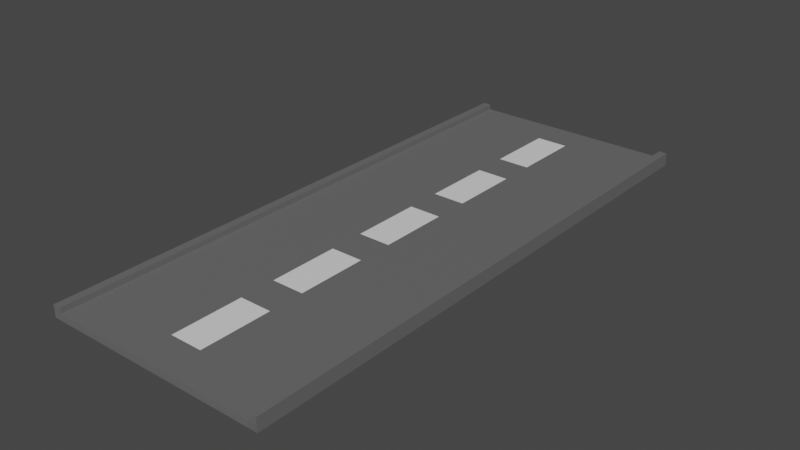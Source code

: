 # Source: Road.blend  (saved by Blender 3.6.11; exported with 4.5.12 LTS)
import bpy
from mathutils import Matrix  # noqa: F401  (used for matrix-valued properties, if any)

bpy.ops.wm.read_factory_settings(use_empty=True)
scene = bpy.context.scene
scene.name = 'Scene'

# ---- collections
col_collection = bpy.data.collections.new('Collection'); scene.collection.children.link(col_collection)

# ---- materials (node trees are filled in below, after node groups)
mat_brown = bpy.data.materials.new('Brown')
mat_brown.alpha_threshold = 0.0
mat_brown.use_transparent_shadow = False
mat_brown.roughness = 0.5
mat_brown.line_color = (0.0, 0.0, 0.0, 1.0)
mat_white = bpy.data.materials.new('White')
mat_white.use_transparent_shadow = False
mat_black = bpy.data.materials.new('Black')
mat_black.use_transparent_shadow = False
mat_gray = bpy.data.materials.new('Gray')
mat_gray.use_transparent_shadow = False

# ---- material node trees
mat_brown.use_nodes = True; mat_brown.node_tree.nodes.clear()
_N = mat_brown.node_tree.nodes; _L = mat_brown.node_tree.links
n0 = _N.new('ShaderNodeOutputMaterial'); n0.name = 'Material Output'; n0.location = (300, 300)
n1 = _N.new('ShaderNodeBsdfPrincipled'); n1.name = 'Principled BSDF'; n1.location = (10, 300)
n1.distribution = 'GGX'
n1.subsurface_method = 'RANDOM_WALK_SKIN'
n1.inputs[0].default_value = (0.2462, 0.08611, 0.03749, 1.0)
n1.inputs[3].default_value = 1.45
n1.inputs[27].default_value = (0.0, 0.0, 0.0, 1.0)
n1.inputs[28].default_value = 1.0
_L.new(n1.outputs[0], n0.inputs[0])
n0.is_active_output = True
mat_white.use_nodes = True; mat_white.node_tree.nodes.clear()
_N = mat_white.node_tree.nodes; _L = mat_white.node_tree.links
n0 = _N.new('ShaderNodeBsdfPrincipled'); n0.name = 'Principled BSDF'; n0.location = (10, 300)
n0.distribution = 'GGX'
n0.subsurface_method = 'RANDOM_WALK_SKIN'
n0.inputs[3].default_value = 1.45
n0.inputs[27].default_value = (0.0, 0.0, 0.0, 1.0)
n0.inputs[28].default_value = 1.0
n1 = _N.new('ShaderNodeOutputMaterial'); n1.name = 'Material Output'; n1.location = (300, 300)
_L.new(n0.outputs[0], n1.inputs[0])
n1.is_active_output = True
mat_black.use_nodes = True; mat_black.node_tree.nodes.clear()
_N = mat_black.node_tree.nodes; _L = mat_black.node_tree.links
n0 = _N.new('ShaderNodeBsdfPrincipled'); n0.name = 'Principled BSDF'; n0.location = (10, 300)
n0.distribution = 'GGX'
n0.subsurface_method = 'RANDOM_WALK_SKIN'
n0.inputs[0].default_value = (0.0, 0.0, 0.0, 1.0)
n0.inputs[3].default_value = 1.45
n0.inputs[27].default_value = (0.0, 0.0, 0.0, 1.0)
n0.inputs[28].default_value = 1.0
n1 = _N.new('ShaderNodeOutputMaterial'); n1.name = 'Material Output'; n1.location = (300, 300)
_L.new(n0.outputs[0], n1.inputs[0])
n1.is_active_output = True
mat_gray.use_nodes = True; mat_gray.node_tree.nodes.clear()
_N = mat_gray.node_tree.nodes; _L = mat_gray.node_tree.links
n0 = _N.new('ShaderNodeBsdfPrincipled'); n0.name = 'Principled BSDF'; n0.location = (10, 300)
n0.distribution = 'GGX'
n0.subsurface_method = 'RANDOM_WALK_SKIN'
n0.inputs[0].default_value = (0.1376, 0.1376, 0.1376, 1.0)
n0.inputs[3].default_value = 1.45
n0.inputs[27].default_value = (0.0, 0.0, 0.0, 1.0)
n0.inputs[28].default_value = 1.0
n1 = _N.new('ShaderNodeOutputMaterial'); n1.name = 'Material Output'; n1.location = (300, 300)
_L.new(n0.outputs[0], n1.inputs[0])
n1.is_active_output = True

# ---- world
world_world = bpy.data.worlds.new('World'); scene.world = world_world
world_world.use_nodes = True; world_world.node_tree.nodes.clear()
_N = world_world.node_tree.nodes; _L = world_world.node_tree.links
n0 = _N.new('ShaderNodeOutputWorld'); n0.name = 'World Output'; n0.location = (300, 300)
n1 = _N.new('ShaderNodeBackground'); n1.name = 'Background'; n1.location = (10, 300)
n1.inputs[0].default_value = (0.05088, 0.05088, 0.05088, 1.0)
_L.new(n1.outputs[0], n0.inputs[0])
n0.is_active_output = True
world_world.color = (0.05088, 0.05088, 0.05088)
world_world.use_sun_shadow = False
world_world.sun_shadow_jitter_overblur = 0.0

# ---- meshes
me_road = bpy.data.meshes.new('Road')
me_road.from_pydata([(0.5701, 5.0, 0.1238), (0.285, 5.0, 0.1238), (-0.5701, -5.0, 0.1238), (-0.285, -5.0, 0.1238), (-0.5701, 5.0, 0.1238), (-0.8551, 5.0, 0.1238), (0.5701, -5.0, 0.1238), (0.8551, -5.0, 0.1238), (-1.14, 5.0, 0.1238), (1.71, 5.0, 0.1238), (0.0, -5.0, 0.1238), (0.0, 5.0, 0.1238), (-1.425, 5.0, 0.1238), (0.0, 0.0, 0.1238), (1.425, 5.0, 0.1238), (-1.14, -5.0, 0.1238), (1.14, 5.0, 0.1238), (1.14, -5.0, 0.1238), (-1.71, -5.0, 0.1238), (1.14, -5.0, 0.1238), (-1.14, 5.0, 0.1238), (1.425, -5.0, 0.1238), (0.0, 2.5, 0.1238), (0.0, -2.5, 0.1238), (1.14, 0.0, 0.1238), (-1.14, 0.0, 0.1238), (-1.14, -2.5, 0.1238), (1.14, -2.5, 0.1238), (1.14, 2.5, 0.1238), (-1.14, 2.5, 0.1238), (-1.425, -5.0, 0.1238), (-1.71, -5.0, 0.1238), (1.71, 5.0, 0.1238), (1.14, 5.0, 0.1238), (0.5701, -5.0, 0.1238), (-0.5701, 5.0, 0.1238), (0.8551, 5.0, 0.1238), (0.0, 3.75, 0.1238), (0.0, -1.25, 0.1238), (1.71, 0.0, 0.1238), (-0.5701, 0.0, 0.1238), (-0.5701, -5.0, 0.1238), (0.5701, 5.0, 0.1238), (-1.14, -5.0, 0.1238), (1.71, -5.0, 0.1238), (-1.71, 5.0, 0.1238), (-0.8551, -5.0, 0.1238), (0.0, 1.25, 0.1238), (0.0, -3.75, 0.1238), (0.5701, 0.0, 0.1238), (-1.71, 0.0, 0.1238), (-1.14, -1.25, 0.1238), (-1.14, -3.75, 0.1238), (-0.5701, -2.5, 0.1238), (-1.71, -2.5, 0.1238), (1.14, -1.25, 0.1238), (1.14, -3.75, 0.1238), (1.71, -2.5, 0.1238), (0.5701, -2.5, 0.1238), (1.14, 3.75, 0.1238), (1.14, 1.25, 0.1238), (1.71, 2.5, 0.1238), (0.5701, 2.5, 0.1238), (-1.14, 3.75, 0.1238), (-1.14, 1.25, 0.1238), (-0.5701, 2.5, 0.1238), (-1.71, 2.5, 0.1238), (-1.71, 1.25, 0.1238), (-0.5701, 1.25, 0.1238), (-0.5701, 3.75, 0.1238), (0.5701, 1.25, 0.1238), (1.71, 1.25, 0.1238), (1.71, 3.75, 0.1238), (0.5701, -3.75, 0.1238), (1.71, -3.75, 0.1238), (1.71, -1.25, 0.1238), (-1.71, -3.75, 0.1238), (-0.5701, -3.75, 0.1238), (-0.5701, -1.25, 0.1238), (-1.71, -1.25, 0.1238), (0.5701, -1.25, 0.1238), (0.5701, 3.75, 0.1238), (-1.71, 3.75, 0.1238), (-1.995, -5.0, 0.1238), (1.995, 5.0, 0.1238), (0.285, -5.0, 0.1238), (-0.285, 5.0, 0.1238), (0.0, 4.375, 0.1238), (0.0, -0.625, 0.1238), (1.995, 0.0, 0.1238), (-0.285, 0.0, 0.1238), (-0.8551, -5.0, 0.1238), (0.8551, 5.0, 0.1238), (1.425, -5.0, 0.1238), (-1.425, 5.0, 0.1238), (0.0, 1.875, 0.1238), (0.0, -3.125, 0.1238), (0.8551, 0.0, 0.1238), (-1.425, 0.0, 0.1238), (-1.14, -0.625, 0.1238), (-1.14, -3.125, 0.1238), (-0.285, -2.5, 0.1238), (-1.425, -2.5, 0.1238), (1.14, -0.625, 0.1238), (1.14, -3.125, 0.1238), (1.995, -2.5, 0.1238), (0.8551, -2.5, 0.1238), (1.14, 4.375, 0.1238), (1.14, 1.875, 0.1238), (1.995, 2.5, 0.1238), (0.8551, 2.5, 0.1238), (-1.14, 4.375, 0.1238), (-1.14, 1.875, 0.1238), (-0.285, 2.5, 0.1238), (-1.425, 2.5, 0.1238), (-1.425, -5.0, 0.1238), (1.425, 5.0, 0.1238), (0.0, 5.0, 0.1238), (0.8551, -5.0, 0.1238), (-0.8551, 5.0, 0.1238), (-0.285, 5.0, 0.1238), (0.0, 3.125, 0.1238), (0.0, -1.875, 0.1238), (1.425, 0.0, 0.1238), (-0.8551, 0.0, 0.1238), (-0.285, -5.0, 0.1238), (0.285, 5.0, 0.1238), (0.0, -5.0, 0.1238), (1.995, -5.0, 0.1238), (-1.995, 5.0, 0.1238), (0.285, -5.0, 0.1238), (0.0, 0.625, 0.1238), (0.0, -4.375, 0.1238), (0.285, 0.0, 0.1238), (-1.995, 0.0, 0.1238), (-1.14, -1.875, 0.1238), (-1.14, -4.375, 0.1238), (-0.8551, -2.5, 0.1238), (-1.995, -2.5, 0.1238), (1.14, -1.875, 0.1238), (1.14, -4.375, 0.1238), (1.425, -2.5, 0.1238), (0.285, -2.5, 0.1238), (1.14, 3.125, 0.1238), (1.14, 0.625, 0.1238), (1.425, 2.5, 0.1238), (0.285, 2.5, 0.1238), (-1.14, 3.125, 0.1238), (-1.14, 0.625, 0.1238), (-0.8551, 2.5, 0.1238), (-1.995, 2.5, 0.1238), (-1.71, 1.875, 0.1238), (-1.71, 0.625, 0.1238), (-1.425, 1.25, 0.1238), (-1.995, 1.25, 0.1238), (-0.5701, 1.875, 0.1238), (-0.5701, 0.625, 0.1238), (-0.285, 1.25, 0.1238), (-0.8551, 1.25, 0.1238), (-0.5701, 4.375, 0.1238), (-0.5701, 3.125, 0.1238), (-0.285, 3.75, 0.1238), (-0.8551, 3.75, 0.1238), (0.5701, 1.875, 0.1238), (0.5701, 0.625, 0.1238), (0.8551, 1.25, 0.1238), (0.285, 1.25, 0.1238), (1.71, 1.875, 0.1238), (1.71, 0.625, 0.1238), (1.995, 1.25, 0.1238), (1.425, 1.25, 0.1238), (1.71, 4.375, 0.1238), (1.71, 3.125, 0.1238), (1.995, 3.75, 0.1238), (1.425, 3.75, 0.1238), (0.5701, -3.125, 0.1238), (0.5701, -4.375, 0.1238), (0.8551, -3.75, 0.1238), (0.285, -3.75, 0.1238), (1.71, -3.125, 0.1238), (1.71, -4.375, 0.1238), (1.995, -3.75, 0.1238), (1.425, -3.75, 0.1238), (1.71, -0.625, 0.1238), (1.71, -1.875, 0.1238), (1.995, -1.25, 0.1238), (1.425, -1.25, 0.1238), (-1.71, -3.125, 0.1238), (-1.71, -4.375, 0.1238), (-1.425, -3.75, 0.1238), (-1.995, -3.75, 0.1238), (-0.5701, -3.125, 0.1238), (-0.5701, -4.375, 0.1238), (-0.285, -3.75, 0.1238), (-0.8551, -3.75, 0.1238), (-0.5701, -0.625, 0.1238), (-0.5701, -1.875, 0.1238), (-0.285, -1.25, 0.1238), (-0.8551, -1.25, 0.1238), (-1.71, -0.625, 0.1238), (-1.71, -1.875, 0.1238), (-1.425, -1.25, 0.1238), (-1.995, -1.25, 0.1238), (0.5701, -0.625, 0.1238), (0.5701, -1.875, 0.1238), (0.8551, -1.25, 0.1238), (0.285, -1.25, 0.1238), (0.5701, 4.375, 0.1238), (0.5701, 3.125, 0.1238), (0.8551, 3.75, 0.1238), (0.285, 3.75, 0.1238), (-1.71, 4.375, 0.1238), (-1.71, 3.125, 0.1238), (-1.425, 3.75, 0.1238), (-1.995, 3.75, 0.1238), (-1.995, 3.125, 0.1238), (-1.425, 3.125, 0.1238), (-1.425, 4.375, 0.1238), (0.285, 3.125, 0.1238), (0.8551, 3.125, 0.1238), (0.8551, 4.375, 0.1238), (0.285, -1.875, 0.1238), (0.8551, -1.875, 0.1238), (0.8551, -0.625, 0.1238), (-1.995, -1.875, 0.1238), (-1.425, -1.875, 0.1238), (-1.425, -0.625, 0.1238), (-0.8551, -1.875, 0.1238), (-0.285, -1.875, 0.1238), (-0.285, -0.625, 0.1238), (-0.8551, -4.375, 0.1238), (-0.285, -4.375, 0.1238), (-0.285, -3.125, 0.1238), (-1.995, -4.375, 0.1238), (-1.425, -4.375, 0.1238), (-1.425, -3.125, 0.1238), (1.425, -1.875, 0.1238), (1.995, -1.875, 0.1238), (1.995, -0.625, 0.1238), (1.425, -4.375, 0.1238), (1.995, -4.375, 0.1238), (1.995, -3.125, 0.1238), (0.285, -4.375, 0.1238), (0.8551, -4.375, 0.1238), (0.8551, -3.125, 0.1238), (1.425, 3.125, 0.1238), (1.995, 3.125, 0.1238), (1.995, 4.375, 0.1238), (1.425, 0.625, 0.1238), (1.995, 0.625, 0.1238), (1.995, 1.875, 0.1238), (0.285, 0.625, 0.1238), (0.8551, 0.625, 0.1238), (0.8551, 1.875, 0.1238), (-0.8551, 3.125, 0.1238), (-0.285, 3.125, 0.1238), (-0.285, 4.375, 0.1238), (-0.8551, 0.625, 0.1238), (-0.285, 0.625, 0.1238), (-0.285, 1.875, 0.1238), (-1.995, 0.625, 0.1238), (-1.425, 0.625, 0.1238), (-1.425, 1.875, 0.1238), (-1.995, 1.875, 0.1238), (-0.8551, 1.875, 0.1238), (-0.8551, 4.375, 0.1238), (0.285, 1.875, 0.1238), (1.425, 1.875, 0.1238), (1.425, 4.375, 0.1238), (0.285, -3.125, 0.1238), (1.425, -3.125, 0.1238), (1.425, -0.625, 0.1238), (-1.995, -3.125, 0.1238), (-0.8551, -3.125, 0.1238), (-0.8551, -0.625, 0.1238), (-1.995, -0.625, 0.1238), (0.285, -0.625, 0.1238), (0.285, 4.375, 0.1238), (-1.995, 4.375, 0.1238), (1.995, -5.0, 0.1238), (1.71, -5.0, 0.1238), (-1.995, 5.0, 0.1238), (-1.71, 5.0, 0.1238), (-1.995, 0.0, 0.1238), (-1.995, -2.5, 0.1238), (-1.849, 4.375, 0.2213), (-1.849, 5.0, 0.2213), (-1.849, -0.625, 0.2213), (-1.849, -3.125, 0.2213), (-1.849, 1.875, 0.2213), (-1.849, 0.0, 0.2213), (-1.849, 0.625, 0.2213), (-1.849, 1.25, 0.2213), (-1.849, -4.375, 0.2213), (-1.849, -3.75, 0.2213), (-1.849, -2.5, 0.2213), (-1.849, -1.875, 0.2213), (-1.849, -1.25, 0.2213), (-1.849, 2.5, 0.2213), (-1.849, 3.125, 0.2213), (-1.849, 3.75, 0.2213), (-1.995, 5.0, 0.2213), (-1.995, 4.375, 0.2213), (-1.995, -0.625, 0.2213), (-1.995, -3.125, 0.2213), (-1.995, 1.875, 0.2213), (-1.995, 0.0, 0.2213), (-1.995, 1.25, 0.2213), (-1.995, 2.5, 0.1238), (-1.995, 0.625, 0.2213), (-1.995, -3.75, 0.2213), (-1.995, -4.375, 0.2213), (-1.995, -2.5, 0.2213), (-1.995, -1.25, 0.2213), (-1.995, 1.25, 0.1238), (-1.995, -1.875, 0.2213), (-1.995, 2.5, 0.2213), (-1.995, 3.75, 0.2213), (-1.995, 3.125, 0.2213), (-1.995, -5.0, 0.2213), (-1.849, -5.0, 0.2213), (1.995, -5.008, 0.244), (1.995, -5.008, 0.1302), (1.853, -5.008, 0.1302), (1.853, -5.008, 0.244), (1.853, -5.008, 0.244), (1.853, 1.867, 0.244), (1.995, 1.867, 0.244), (1.853, 0.6175, 0.244), (1.995, 0.6175, 0.244), (1.853, 4.367, 0.244), (1.995, 4.367, 0.244), (1.853, 3.117, 0.244), (1.995, 3.117, 0.244), (1.853, -3.133, 0.244), (1.995, -3.133, 0.244), (1.853, -4.383, 0.244), (1.995, -5.008, 0.244), (1.995, -4.383, 0.244), (1.853, -0.6325, 0.244), (1.995, -0.6325, 0.244), (1.853, -1.883, 0.244), (1.995, -1.883, 0.244), (1.995, -1.258, 0.244), (1.853, -1.258, 0.244), (1.995, -3.758, 0.244), (1.853, -3.758, 0.244), (1.995, 3.742, 0.244), (1.853, 3.742, 0.244), (1.995, 1.242, 0.244), (1.853, 1.242, 0.244), (1.995, 2.492, 0.244), (1.853, 2.492, 0.244), (1.995, -2.508, 0.244), (1.853, -2.508, 0.244), (-1.995, -3.75, 0.1238), (1.995, -0.00751, 0.244), (1.853, -0.00751, 0.244), (1.995, 4.992, 0.244), (1.853, 4.992, 0.244), (1.853, 1.875, 0.01007), (1.853, 0.625, 0.01007), (1.853, 4.375, 0.01007), (1.853, 3.125, 0.01007), (1.853, -3.125, 0.01007), (1.853, -4.375, 0.01007), (1.853, -0.625, 0.01007), (1.853, -1.875, 0.01007), (1.853, -1.25, 0.01007), (1.853, -3.75, 0.01007), (-1.995, -1.25, 0.1238), (1.853, 3.75, 0.01007), (1.853, 1.25, 0.01007), (1.853, 2.5, 0.01007), (1.853, -2.5, 0.01007), (1.853, 0.0, 0.01007), (1.853, -5.0, 0.01007), (1.853, 5.0, 0.01007), (1.853, 1.875, 0.1238), (1.853, 0.625, 0.1238), (1.853, 4.375, 0.1238), (1.853, 3.125, 0.1238), (1.853, -3.125, 0.1238), (1.853, -4.375, 0.1238), (1.853, -0.625, 0.1238), (-1.995, 3.75, 0.1238), (-1.995, -5.0, 0.1238), (1.995, 5.0, 0.1238), (1.995, 0.0, 0.1238), (1.995, -2.5, 0.1238), (1.995, 2.5, 0.1238), (1.995, 1.25, 0.1238), (1.995, 3.75, 0.1238), (1.995, -3.75, 0.1238), (1.995, -1.25, 0.1238), (-1.995, 3.125, 0.1238), (1.853, -1.875, 0.1238), (1.853, -1.25, 0.1238), (1.853, -3.75, 0.1238), (1.853, 3.75, 0.1238), (1.853, 1.25, 0.1238), (1.853, 2.5, 0.1238), (1.853, -2.5, 0.1238), (1.853, 0.0, 0.1238), (-1.995, -1.875, 0.1238), (1.853, 5.0, 0.1238), (1.853, -5.0, 0.1238), (1.853, -5.0, 0.1238), (1.853, 5.0, 0.1238), (-1.849, 4.375, 0.01007), (-1.849, -0.625, 0.01007), (-1.849, -3.125, 0.01007), (-1.849, 1.875, 0.01007), (-1.995, -4.375, 0.1238), (-1.849, 0.625, 0.01007), (-1.849, -4.375, 0.01007), (-1.849, -1.875, 0.01007), (1.995, -1.875, 0.1238), (1.995, -0.625, 0.1238), (-1.849, 3.125, 0.01007), (1.995, -4.375, 0.1238), (1.995, -3.125, 0.1238), (-1.849, 1.25, 0.01007), (-1.849, 5.0, 0.01007), (-1.849, 0.0, 0.01007), (-1.849, -2.5, 0.01007), (1.995, 3.125, 0.1238), (1.995, 4.375, 0.1238), (-1.849, 3.75, 0.01007), (1.995, 0.625, 0.1238), (1.995, 1.875, 0.1238), (-1.849, -3.75, 0.01007), (-1.849, -5.0, 0.01007), (-1.849, -1.25, 0.01007), (-1.849, 2.5, 0.01007), (-1.849, 4.375, 0.1238), (-1.849, -0.625, 0.1238), (-1.849, -3.125, 0.1238), (-1.849, 1.875, 0.1238), (-1.849, 0.625, 0.1238), (-1.995, 0.625, 0.1238), (-1.849, -4.375, 0.1238), (-1.849, -1.875, 0.1238), (-1.995, 1.875, 0.1238), (-1.849, 3.125, 0.1238), (-1.849, 5.0, 0.1238), (-1.849, -5.0, 0.1238), (-1.849, 3.75, 0.1238), (-1.849, -1.25, 0.1238), (-1.849, -3.75, 0.1238), (-1.849, 1.25, 0.1238), (-1.849, 2.5, 0.1238), (-1.995, -3.125, 0.1238), (-1.849, -2.5, 0.1238), (-1.849, 0.0, 0.1238), (-1.995, -0.625, 0.1238), (-1.849, 5.0, 0.1238), (-1.849, -5.0, 0.1238), (-1.995, 4.375, 0.1238), (-1.71, 1.875, 0.01007), (-1.71, 2.5, 0.01007), (1.14, 3.125, 0.01007), (1.14, 3.75, 0.01007), (1.14, -4.375, 0.01007), (1.14, -3.75, 0.01007), (-1.14, 3.125, 0.01007), (-1.14, 3.75, 0.01007), (0.285, 2.5, 0.01007), (0.5701, 2.5, 0.01007), (0.285, -2.5, 0.01007), (0.5701, -2.5, 0.01007), (-1.71, 3.125, 0.01007), (-1.71, 3.75, 0.01007), (0.5701, -5.0, 0.01007), (0.285, -5.0, 0.01007), (-1.995, 2.5, 0.01007), (0.285, 0.0, 0.01007), (0.5701, 0.0, 0.01007), (-1.71, 4.375, 0.01007), (-1.71, 5.0, 0.01007), (-0.8551, -2.5, 0.01007), (-0.5701, -2.5, 0.01007), (-0.8551, 2.5, 0.01007), (-0.5701, 2.5, 0.01007), (1.71, 5.0, 0.01007), (1.995, 5.0, 0.01007), (0.0, -4.375, 0.01007), (0.0, -3.75, 0.01007), (0.5701, 4.375, 0.01007), (0.5701, 5.0, 0.01007), (-1.14, -4.375, 0.01007), (-1.14, -3.75, 0.01007), (1.995, -5.0, 0.01007), (1.71, -5.0, 0.01007), (0.5701, -1.875, 0.01007), (0.5701, -1.25, 0.01007), (0.285, -1.25, 0.01007), (-1.995, -1.25, 0.01007), (-1.71, -1.25, 0.01007), (-0.5701, -1.875, 0.01007), (-0.5701, -1.25, 0.01007), (-1.71, -0.625, 0.01007), (-1.71, 0.0, 0.01007), (-1.425, -1.25, 0.01007), (-1.14, -1.25, 0.01007), (0.5701, -0.625, 0.01007), (-1.71, -5.0, 0.01007), (-1.995, -5.0, 0.01007), (0.285, 3.75, 0.01007), (0.5701, 3.75, 0.01007), (0.8551, -1.25, 0.01007), (1.14, -1.25, 0.01007), (-0.5701, -4.375, 0.01007), (-0.5701, -3.75, 0.01007), (-1.425, -3.75, 0.01007), (-0.5701, -3.125, 0.01007), (-1.995, -3.75, 0.01007), (-1.71, -3.75, 0.01007), (-0.8551, -3.75, 0.01007), (-1.995, 3.75, 0.01007), (0.8551, 3.75, 0.01007), (-0.8551, -1.25, 0.01007), (0.285, 5.0, 0.01007), (1.425, 0.0, 0.01007), (1.71, 0.0, 0.01007), (-0.285, -5.0, 0.01007), (-0.5701, -5.0, 0.01007), (-0.8551, 0.0, 0.01007), (-0.5701, 0.0, 0.01007), (1.425, 2.5, 0.01007), (1.71, 2.5, 0.01007), (1.14, -1.875, 0.01007), (0.0, 0.625, 0.01007), (0.0, 1.25, 0.01007), (-1.14, -1.875, 0.01007), (-1.71, -4.375, 0.01007), (1.71, -1.875, 0.01007), (1.71, -1.25, 0.01007), (1.425, -1.25, 0.01007), (-1.71, -3.125, 0.01007), (-1.71, -2.5, 0.01007), (-0.285, -3.75, 0.01007), (-0.285, -1.25, 0.01007), (0.0, -1.25, 0.01007), (-1.71, -1.875, 0.01007), (-0.5701, -0.625, 0.01007), (0.0, -1.875, 0.01007), (0.0, 3.125, 0.01007), (0.0, 3.75, 0.01007), (0.8551, -5.0, 0.01007), (-0.8551, 5.0, 0.01007), (-0.5701, 5.0, 0.01007), (1.425, -2.5, 0.01007), (1.71, -2.5, 0.01007), (-1.995, -2.5, 0.01007), (1.14, 0.625, 0.01007), (1.14, 1.25, 0.01007), (-1.14, 0.625, 0.01007), (-1.14, 1.25, 0.01007), (1.71, -0.625, 0.01007), (1.425, 5.0, 0.01007), (-1.425, -5.0, 0.01007), (1.71, -3.125, 0.01007), (-0.285, 2.5, 0.01007), (0.0, 2.5, 0.01007), (0.5701, -4.375, 0.01007), (0.5701, -3.75, 0.01007), (0.8551, 2.5, 0.01007), (1.14, 2.5, 0.01007), (-1.14, 1.875, 0.01007), (-1.14, 2.5, 0.01007), (1.14, 1.875, 0.01007), (1.71, 3.125, 0.01007), (1.71, 3.75, 0.01007), (0.8551, -2.5, 0.01007), (1.14, -2.5, 0.01007), (1.71, 0.625, 0.01007), (1.71, 1.25, 0.01007), (-1.425, -2.5, 0.01007), (-1.14, -2.5, 0.01007), (0.8551, 1.25, 0.01007), (-1.14, -0.625, 0.01007), (-1.14, 0.0, 0.01007), (-0.8551, 3.75, 0.01007), (-0.5701, 3.75, 0.01007), (0.0, -3.125, 0.01007), (0.0, -2.5, 0.01007), (-0.285, -2.5, 0.01007), (0.0, 1.875, 0.01007), (1.14, -3.125, 0.01007), (-1.425, 0.0, 0.01007), (1.71, 4.375, 0.01007), (1.14, -0.625, 0.01007), (1.14, 0.0, 0.01007), (1.71, 1.875, 0.01007), (-1.14, -3.125, 0.01007), (0.5701, 0.625, 0.01007), (0.5701, 1.25, 0.01007), (0.8551, 0.0, 0.01007), (-0.285, 3.75, 0.01007), (-1.425, 5.0, 0.01007), (-1.14, 5.0, 0.01007), (0.285, -3.75, 0.01007), (-1.14, 4.375, 0.01007), (0.5701, -3.125, 0.01007), (1.14, 4.375, 0.01007), (1.14, 5.0, 0.01007), (1.425, -3.75, 0.01007), (1.71, -3.75, 0.01007), (-1.425, 2.5, 0.01007), (-1.425, 3.75, 0.01007), (-1.995, 0.0, 0.01007), (0.5701, 3.125, 0.01007), (-1.995, 5.0, 0.01007), (1.71, -4.375, 0.01007), (1.425, 3.75, 0.01007), (0.8551, -3.75, 0.01007), (0.5701, 1.875, 0.01007), (-0.5701, 3.125, 0.01007), (0.285, 1.25, 0.01007), (1.425, 1.25, 0.01007), (-0.5701, 1.875, 0.01007), (-1.995, 1.25, 0.01007), (-1.71, 1.25, 0.01007), (-1.71, 0.625, 0.01007), (-0.8551, -5.0, 0.01007), (-1.14, -5.0, 0.01007), (-0.285, 5.0, 0.01007), (0.0, 5.0, 0.01007), (1.425, -5.0, 0.01007), (1.14, -5.0, 0.01007), (0.0, -0.625, 0.01007), (0.0, 0.0, 0.01007), (-0.285, 0.0, 0.01007), (0.0, -5.0, 0.01007), (0.8551, 5.0, 0.01007), (0.0, 4.375, 0.01007), (-1.425, 1.25, 0.01007), (-0.285, 1.25, 0.01007), (-0.5701, 0.625, 0.01007), (-0.5701, 1.25, 0.01007), (-0.8551, 1.25, 0.01007), (-0.5701, 4.375, 0.01007), (1.995, 0.0, 0.01007), (1.995, -2.5, 0.01007), (1.995, 2.5, 0.01007), (1.995, 1.25, 0.01007), (1.995, 3.75, 0.01007), (1.995, -3.75, 0.01007), (1.995, -1.25, 0.01007), (-1.995, 3.125, 0.01007), (-1.425, 3.125, 0.01007), (-1.425, 4.375, 0.01007), (0.285, 3.125, 0.01007), (0.8551, 3.125, 0.01007), (0.8551, 4.375, 0.01007), (0.285, -1.875, 0.01007), (0.8551, -1.875, 0.01007), (0.8551, -0.625, 0.01007), (-1.995, -1.875, 0.01007), (-1.425, -1.875, 0.01007), (-1.425, -0.625, 0.01007), (-0.8551, -1.875, 0.01007), (-0.285, -1.875, 0.01007), (-0.285, -0.625, 0.01007), (-0.8551, -4.375, 0.01007), (-0.285, -4.375, 0.01007), (-0.285, -3.125, 0.01007), (-1.995, -4.375, 0.01007), (-1.425, -4.375, 0.01007), (-1.425, -3.125, 0.01007), (1.425, -1.875, 0.01007), (1.995, -1.875, 0.01007), (1.995, -0.625, 0.01007), (1.425, -4.375, 0.01007), (1.995, -4.375, 0.01007), (1.995, -3.125, 0.01007), (0.285, -4.375, 0.01007), (0.8551, -4.375, 0.01007), (0.8551, -3.125, 0.01007), (1.425, 3.125, 0.01007), (1.995, 3.125, 0.01007), (1.995, 4.375, 0.01007), (1.425, 0.625, 0.01007), (1.995, 0.625, 0.01007), (1.995, 1.875, 0.01007), (0.285, 0.625, 0.01007), (0.8551, 0.625, 0.01007), (0.8551, 1.875, 0.01007), (-0.8551, 3.125, 0.01007), (-0.285, 3.125, 0.01007), (-0.285, 4.375, 0.01007), (-0.8551, 0.625, 0.01007), (-0.285, 0.625, 0.01007), (-0.285, 1.875, 0.01007), (-1.995, 0.625, 0.01007), (-1.425, 0.625, 0.01007), (-1.425, 1.875, 0.01007), (-1.995, 1.875, 0.01007), (-0.8551, 1.875, 0.01007), (-0.8551, 4.375, 0.01007), (0.285, 1.875, 0.01007), (1.425, 1.875, 0.01007), (1.425, 4.375, 0.01007), (0.285, -3.125, 0.01007), (1.425, -3.125, 0.01007), (1.425, -0.625, 0.01007), (-1.995, -3.125, 0.01007), (-0.8551, -3.125, 0.01007), (-0.8551, -0.625, 0.01007), (-1.995, -0.625, 0.01007), (0.285, -0.625, 0.01007), (0.285, 4.375, 0.01007), (-1.995, 4.375, 0.01007)], [], [(438, 451, 298, 289), (224, 138, 312, 315), (454, 439, 291, 290), (202, 224, 315, 313), (439, 450, 292, 291), (447, 435, 285, 300), (446, 441, 293, 320), (435, 456, 286, 285), (260, 134, 306, 309), (441, 449, 294, 293), (277, 126, 11, 87), (276, 133, 13, 88), (233, 83, 319, 311), (274, 124, 25, 99), (273, 137, 26, 100), (448, 436, 287, 297), (271, 123, 24, 103), (270, 141, 27, 104), (269, 142, 23, 96), (268, 116, 16, 107), (267, 145, 28, 108), (266, 146, 22, 95), (265, 119, 20, 111), (264, 149, 29, 112), (154, 260, 309, 307), (262, 114, 66, 151), (261, 153, 67, 152), (263, 154, 307, 305), (259, 113, 65, 155), (258, 157, 68, 156), (257, 158, 64, 148), (256, 86, 35, 159), (255, 161, 69, 160), (254, 162, 63, 147), (253, 110, 62, 163), (252, 165, 70, 164), (251, 166, 47, 131), (378, 401, 61, 167), (379, 400, 71, 168), (248, 170, 60, 144), (380, 405, 32, 171), (381, 399, 72, 172), (245, 174, 59, 143), (244, 106, 58, 175), (243, 177, 73, 176), (242, 178, 48, 132), (382, 402, 57, 179), (383, 398, 74, 180), (239, 182, 56, 140), (384, 403, 39, 183), (396, 397, 75, 184), (236, 186, 55, 139), (235, 102, 54, 187), (234, 189, 76, 188), (190, 233, 311, 310), (232, 101, 53, 191), (231, 193, 77, 192), (230, 194, 52, 136), (229, 90, 40, 195), (228, 197, 78, 196), (227, 198, 51, 135), (226, 98, 50, 199), (225, 201, 79, 200), (436, 454, 290, 287), (223, 97, 49, 203), (222, 205, 80, 204), (221, 206, 38, 122), (220, 92, 42, 207), (219, 209, 81, 208), (218, 210, 37, 121), (217, 94, 45, 211), (216, 213, 82, 212), (83, 446, 320, 319), (449, 437, 288, 294), (456, 129, 301, 286), (150, 263, 305, 316), (147, 63, 213, 216), (29, 147, 216, 114), (114, 216, 212, 66), (111, 20, 94, 217), (63, 111, 217, 213), (213, 217, 211, 82), (208, 81, 210, 218), (62, 208, 218, 146), (146, 218, 121, 22), (143, 59, 209, 219), (28, 143, 219, 110), (110, 219, 208, 62), (107, 16, 92, 220), (59, 107, 220, 209), (209, 220, 207, 81), (204, 80, 206, 221), (58, 204, 221, 142), (142, 221, 122, 23), (139, 55, 205, 222), (27, 139, 222, 106), (106, 222, 204, 58), (103, 24, 97, 223), (55, 103, 223, 205), (205, 223, 203, 80), (453, 442, 296, 295), (437, 453, 295, 288), (300, 285, 302, 317), (135, 51, 201, 225), (26, 135, 225, 102), (102, 225, 200, 54), (99, 25, 98, 226), (51, 99, 226, 201), (201, 226, 199, 79), (196, 78, 198, 227), (53, 196, 227, 137), (137, 227, 135, 26), (122, 38, 197, 228), (23, 122, 228, 101), (101, 228, 196, 53), (88, 13, 90, 229), (38, 88, 229, 197), (197, 229, 195, 78), (192, 77, 194, 230), (41, 192, 230, 91), (91, 230, 136, 15), (132, 48, 193, 231), (10, 132, 231, 125), (125, 231, 192, 41), (96, 23, 101, 232), (48, 96, 232, 193), (193, 232, 191, 77), (272, 190, 310, 304), (215, 150, 316, 318), (285, 286, 301, 302), (136, 52, 189, 234), (15, 136, 234, 115), (115, 234, 188, 31), (100, 26, 102, 235), (52, 100, 235, 189), (189, 235, 187, 76), (184, 75, 186, 236), (57, 184, 236, 141), (141, 236, 139, 27), (297, 287, 303, 313), (287, 290, 306, 303), (402, 396, 184, 57), (294, 288, 304, 310), (288, 295, 312, 304), (397, 384, 183, 75), (180, 74, 182, 239), (44, 180, 239, 93), (93, 239, 140, 19), (292, 289, 305, 307), (289, 298, 316, 305), (406, 383, 180, 44), (290, 291, 309, 306), (291, 292, 307, 309), (398, 382, 179, 74), (176, 73, 178, 242), (34, 176, 242, 85), (85, 242, 132, 10), (140, 56, 177, 243), (19, 140, 243, 118), (118, 243, 176, 34), (104, 27, 106, 244), (56, 104, 244, 177), (177, 244, 175, 73), (172, 72, 174, 245), (61, 172, 245, 145), (145, 245, 143, 28), (320, 293, 311, 319), (293, 294, 310, 311), (401, 381, 172, 61), (295, 296, 315, 312), (296, 297, 313, 315), (399, 380, 171, 72), (168, 71, 170, 248), (39, 168, 248, 123), (123, 248, 144, 24), (298, 299, 318, 316), (299, 300, 317, 318), (403, 379, 168, 39), (241, 105, 353, 335), (397, 396, 341, 344), (400, 378, 167, 71), (164, 70, 166, 251), (49, 164, 251, 133), (133, 251, 131, 13), (144, 60, 165, 252), (24, 144, 252, 97), (97, 252, 164, 49), (108, 28, 110, 253), (60, 108, 253, 165), (165, 253, 163, 70), (160, 69, 162, 254), (65, 160, 254, 149), (149, 254, 147, 29), (121, 37, 161, 255), (22, 121, 255, 113), (113, 255, 160, 65), (87, 11, 86, 256), (37, 87, 256, 161), (161, 256, 159, 69), (156, 68, 158, 257), (40, 156, 257, 124), (124, 257, 148, 25), (131, 47, 157, 258), (13, 131, 258, 90), (90, 258, 156, 40), (95, 22, 113, 259), (47, 95, 259, 157), (157, 259, 155, 68), (442, 448, 297, 296), (138, 272, 304, 312), (403, 384, 339, 357), (148, 64, 153, 261), (25, 148, 261, 98), (98, 261, 152, 50), (112, 29, 114, 262), (64, 112, 262, 153), (153, 262, 151, 67), (214, 215, 318, 317), (450, 438, 289, 292), (105, 237, 342, 353), (155, 65, 149, 264), (68, 155, 264, 158), (158, 264, 112, 64), (159, 35, 119, 265), (69, 159, 265, 162), (162, 265, 111, 63), (163, 62, 146, 266), (70, 163, 266, 166), (166, 266, 95, 47), (167, 61, 145, 267), (71, 167, 267, 170), (170, 267, 108, 60), (171, 32, 116, 268), (72, 171, 268, 174), (174, 268, 107, 59), (175, 58, 142, 269), (73, 175, 269, 178), (178, 269, 96, 48), (179, 57, 141, 270), (74, 179, 270, 182), (182, 270, 104, 56), (183, 39, 123, 271), (75, 183, 271, 186), (186, 271, 103, 55), (275, 202, 313, 303), (451, 444, 299, 298), (173, 247, 331, 347), (191, 53, 137, 273), (77, 191, 273, 194), (194, 273, 100, 52), (195, 40, 124, 274), (78, 195, 274, 198), (198, 274, 99, 51), (134, 275, 303, 306), (278, 214, 317, 302), (398, 383, 336, 346), (203, 49, 133, 276), (80, 203, 276, 206), (206, 276, 88, 38), (207, 42, 126, 277), (81, 207, 277, 210), (210, 277, 87, 37), (444, 447, 300, 299), (129, 278, 302, 301), (237, 185, 343, 342), (247, 84, 358, 331), (406, 407, 324, 325), (128, 240, 338, 337), (169, 250, 327, 349), (402, 382, 334, 354), (240, 181, 345, 338), (250, 109, 351, 327), (399, 381, 332, 348), (84, 405, 359, 358), (407, 376, 323, 324), (405, 380, 330, 359), (109, 246, 333, 351), (378, 400, 350, 326), (337, 325, 324, 321), (321, 324, 323, 322), (349, 327, 326, 350), (356, 329, 328, 357), (347, 331, 330, 348), (351, 333, 332, 352), (345, 335, 334, 346), (337, 338, 336, 325), (343, 340, 339, 344), (353, 342, 341, 354), (342, 343, 344, 341), (340, 356, 357, 339), (338, 345, 346, 336), (335, 353, 354, 334), (333, 347, 348, 332), (331, 358, 359, 330), (329, 349, 350, 328), (327, 351, 352, 326), (400, 379, 328, 350), (246, 173, 347, 333), (379, 403, 357, 328), (89, 249, 329, 356), (401, 378, 326, 352), (380, 399, 348, 330), (376, 492, 322, 323), (249, 169, 349, 329), (381, 401, 352, 332), (279, 128, 337, 321), (382, 398, 346, 334), (383, 406, 325, 336), (492, 279, 321, 322), (185, 238, 340, 343), (384, 397, 344, 339), (238, 89, 356, 340), (181, 241, 335, 345), (9, 408, 377, 484), (396, 402, 354, 341), (32, 405, 408, 9), (681, 363, 371, 647), (684, 361, 372, 646), (682, 362, 377, 485), (685, 360, 373, 645), (676, 364, 374, 644), (672, 367, 368, 649), (675, 365, 369, 648), (673, 366, 375, 643), (644, 374, 367, 672), (649, 368, 366, 673), (492, 376, 365, 675), (648, 369, 364, 676), (645, 373, 363, 681), (647, 371, 362, 682), (643, 375, 361, 684), (646, 372, 360, 685), (212, 82, 447, 444), (66, 212, 444, 451), (200, 79, 448, 442), (54, 200, 442, 453), (188, 76, 449, 441), (31, 188, 441, 446), (152, 67, 450, 439), (50, 152, 439, 454), (151, 66, 451, 438), (67, 151, 438, 450), (187, 54, 453, 437), (76, 187, 437, 449), (199, 50, 454, 436), (79, 199, 436, 448), (211, 45, 456, 435), (82, 211, 435, 447), (18, 457, 432, 506), (281, 445, 423, 613), (129, 456, 445, 281), (31, 446, 457, 18), (460, 434, 419, 471), (471, 419, 428, 472), (544, 416, 433, 498), (540, 425, 416, 544), (535, 415, 431, 517), (506, 432, 415, 535), (624, 414, 422, 623), (502, 424, 414, 624), (459, 412, 434, 460), (623, 422, 412, 459), (539, 411, 425, 540), (517, 431, 411, 539), (501, 410, 424, 502), (498, 433, 410, 501), (478, 409, 423, 479), (472, 428, 409, 478), (418, 394, 649, 673), (120, 117, 628, 627), (284, 404, 659, 554), (388, 418, 673, 643), (404, 370, 497, 659), (407, 280, 493, 376), (417, 389, 644, 672), (394, 417, 672, 649), (355, 452, 707, 516), (46, 43, 626, 625), (452, 284, 554, 707), (30, 18, 506, 561), (408, 387, 485, 377), (3, 2, 526, 525), (385, 458, 713, 519), (14, 9, 484, 560), (36, 33, 606, 635), (1, 0, 489, 522), (458, 281, 613, 713), (308, 395, 650, 475), (12, 8, 601, 600), (117, 1, 522, 628), (430, 391, 646, 685), (395, 385, 519, 650), (127, 3, 525, 634), (390, 430, 685, 645), (6, 130, 474, 473), (314, 443, 698, 622), (429, 388, 643, 684), (282, 12, 600, 479), (443, 308, 475, 698), (391, 429, 684, 646), (280, 21, 629, 493), (0, 36, 635, 489), (8, 5, 550, 601), (421, 393, 648, 676), (5, 4, 551, 550), (2, 46, 625, 526), (130, 127, 634, 474), (17, 7, 549, 630), (389, 421, 676, 644), (7, 6, 473, 549), (33, 14, 560, 606), (386, 413, 668, 507), (21, 17, 630, 629), (43, 30, 561, 626), (413, 355, 516, 668), (420, 279, 492, 675), (370, 455, 710, 497), (393, 420, 675, 648), (457, 386, 507, 432), (455, 283, 611, 710), (427, 392, 647, 682), (387, 427, 682, 485), (4, 120, 627, 551), (445, 282, 479, 423), (426, 390, 645, 681), (283, 440, 695, 611), (392, 426, 681, 647), (440, 314, 622, 695), (41, 91, 46, 2), (215, 214, 385, 395), (241, 181, 393, 421), (125, 41, 2, 3), (42, 92, 36, 0), (150, 215, 395, 308), (126, 42, 0, 1), (15, 115, 30, 43), (16, 116, 14, 33), (44, 93, 21, 280), (275, 134, 283, 455), (406, 44, 280, 407), (45, 94, 12, 282), (169, 249, 429, 391), (202, 275, 455, 370), (85, 10, 127, 130), (19, 118, 7, 17), (456, 45, 282, 445), (249, 89, 388, 429), (86, 11, 117, 120), (20, 119, 5, 8), (263, 150, 308, 443), (109, 250, 430, 390), (185, 237, 417, 394), (154, 263, 443, 314), (224, 202, 370, 404), (250, 169, 391, 430), (237, 105, 389, 417), (138, 224, 404, 284), (91, 15, 43, 46), (89, 238, 418, 388), (10, 125, 3, 127), (92, 16, 33, 36), (446, 83, 386, 457), (238, 185, 394, 418), (11, 126, 1, 117), (115, 31, 18, 30), (405, 84, 387, 408), (116, 32, 9, 14), (278, 129, 281, 458), (214, 278, 458, 385), (93, 19, 17, 21), (34, 85, 130, 6), (94, 20, 8, 12), (272, 138, 284, 452), (118, 34, 6, 7), (173, 246, 426, 392), (35, 86, 120, 4), (190, 272, 452, 355), (233, 190, 355, 413), (119, 35, 4, 5), (246, 109, 390, 426), (83, 233, 413, 386), (181, 240, 420, 393), (240, 128, 279, 420), (260, 154, 314, 440), (84, 247, 427, 387), (134, 260, 440, 283), (247, 173, 392, 427), (105, 241, 421, 389), (570, 609, 651, 465), (609, 460, 471, 651), (363, 572, 573, 371), (652, 478, 479, 600), (688, 617, 468, 567), (687, 596, 597, 580), (686, 532, 533, 619), (680, 461, 462, 615), (653, 547, 548, 508), (655, 488, 489, 635), (661, 501, 502, 590), (434, 475, 650, 419), (656, 546, 543, 496), (651, 471, 472, 610), (663, 499, 500, 542), (419, 650, 519, 428), (654, 612, 509, 520), (660, 544, 498, 503), (693, 639, 640, 638), (689, 465, 466, 583), (691, 642, 551, 627), (361, 576, 577, 372), (664, 545, 528, 633), (657, 494, 495, 510), (658, 505, 477, 598), (662, 534, 504, 521), (694, 621, 483, 563), (683, 555, 556, 620), (362, 591, 484, 377), (360, 594, 530, 373), (665, 490, 491, 518), (670, 539, 540, 578), (667, 515, 481, 587), (364, 562, 553, 374), (678, 565, 566, 616), (674, 463, 464, 607), (367, 536, 537, 368), (669, 535, 517, 514), (671, 531, 511, 538), (465, 651, 610, 466), (709, 581, 582, 527), (699, 569, 570, 482), (697, 459, 460, 609), (708, 595, 579, 480), (704, 585, 586, 469), (690, 618, 584, 599), (700, 603, 601, 550), (703, 605, 606, 560), (712, 636, 628, 522), (701, 588, 564, 467), (692, 557, 558, 641), (711, 631, 632, 476), (706, 592, 593, 523), (696, 624, 623, 637), (702, 571, 568, 529), (705, 589, 575, 552), (666, 512, 513, 541), (677, 486, 487, 602), (679, 604, 470, 574), (365, 614, 608, 369), (366, 559, 524, 375), (603, 652, 600, 601), (466, 610, 652, 603), (610, 472, 478, 652), (612, 653, 508, 509), (468, 467, 653, 612), (467, 564, 547, 653), (461, 654, 520, 462), (568, 567, 654, 461), (567, 468, 612, 654), (605, 655, 635, 606), (462, 520, 655, 605), (520, 509, 488, 655), (494, 656, 496, 495), (470, 469, 656, 494), (469, 586, 546, 656), (531, 657, 510, 511), (575, 574, 657, 531), (574, 470, 494, 657), (592, 658, 598, 593), (511, 510, 658, 592), (510, 495, 505, 658), (416, 659, 497, 433), (425, 554, 659, 416), (534, 660, 503, 504), (579, 578, 660, 534), (578, 540, 544, 660), (581, 661, 590, 582), (504, 503, 661, 581), (503, 498, 501, 661), (499, 662, 521, 500), (481, 480, 662, 499), (480, 579, 534, 662), (546, 663, 542, 543), (586, 587, 663, 546), (587, 481, 499, 663), (631, 664, 633, 632), (543, 542, 664, 631), (542, 500, 545, 664), (512, 665, 518, 513), (526, 625, 665, 512), (625, 626, 490, 665), (486, 666, 541, 487), (634, 525, 666, 486), (525, 526, 512, 666), (585, 667, 587, 586), (487, 541, 667, 585), (541, 513, 515, 667), (415, 668, 516, 431), (432, 507, 668, 415), (490, 669, 514, 491), (626, 561, 669, 490), (561, 506, 535, 669), (595, 670, 578, 579), (491, 514, 670, 595), (514, 517, 539, 670), (536, 671, 538, 537), (553, 552, 671, 536), (552, 575, 531, 671), (374, 553, 536, 367), (368, 537, 559, 366), (614, 674, 607, 608), (493, 629, 674, 614), (629, 630, 463, 674), (376, 493, 614, 365), (369, 608, 562, 364), (565, 677, 602, 566), (473, 474, 677, 565), (474, 634, 486, 677), (463, 678, 616, 464), (630, 549, 678, 463), (549, 473, 565, 678), (589, 679, 574, 575), (464, 616, 679, 589), (616, 566, 604, 679), (572, 680, 615, 573), (530, 529, 680, 572), (529, 568, 461, 680), (373, 530, 572, 363), (371, 573, 591, 362), (576, 683, 620, 577), (524, 523, 683, 576), (523, 593, 555, 683), (375, 524, 576, 361), (372, 577, 594, 360), (596, 686, 619, 597), (477, 476, 686, 596), (476, 632, 532, 686), (555, 687, 580, 556), (593, 598, 687, 555), (598, 477, 596, 687), (571, 688, 567, 568), (556, 580, 688, 571), (580, 597, 617, 688), (618, 689, 583, 584), (483, 482, 689, 618), (482, 570, 465, 689), (547, 690, 599, 548), (564, 563, 690, 547), (563, 483, 618, 690), (636, 691, 627, 628), (548, 599, 691, 636), (599, 584, 642, 691), (639, 692, 641, 640), (528, 527, 692, 639), (527, 582, 557, 692), (532, 693, 638, 533), (632, 633, 693, 532), (633, 528, 639, 693), (588, 694, 563, 564), (533, 638, 694, 588), (638, 640, 621, 694), (414, 695, 622, 422), (424, 611, 695, 414), (557, 696, 637, 558), (582, 590, 696, 557), (590, 502, 624, 696), (569, 697, 609, 570), (558, 637, 697, 569), (637, 623, 459, 697), (412, 698, 475, 434), (422, 622, 698, 412), (621, 699, 482, 483), (640, 641, 699, 621), (641, 558, 569, 699), (642, 700, 550, 551), (584, 583, 700, 642), (583, 466, 603, 700), (617, 701, 467, 468), (597, 619, 701, 617), (619, 533, 588, 701), (594, 702, 529, 530), (577, 620, 702, 594), (620, 556, 571, 702), (591, 703, 560, 484), (573, 615, 703, 591), (615, 462, 605, 703), (604, 704, 469, 470), (566, 602, 704, 604), (602, 487, 585, 704), (562, 705, 552, 553), (608, 607, 705, 562), (607, 464, 589, 705), (559, 706, 523, 524), (537, 538, 706, 559), (538, 511, 592, 706), (411, 707, 554, 425), (431, 516, 707, 411), (515, 708, 480, 481), (513, 518, 708, 515), (518, 491, 595, 708), (545, 709, 527, 528), (500, 521, 709, 545), (521, 504, 581, 709), (410, 710, 611, 424), (433, 497, 710, 410), (505, 711, 476, 477), (495, 496, 711, 505), (496, 543, 631, 711), (488, 712, 522, 489), (509, 508, 712, 488), (508, 548, 636, 712), (409, 713, 613, 423), (428, 519, 713, 409)])
me_road.polygons.foreach_set('material_index', [3, 3, 3, 3, 3, 3, 3, 3, 3, 3, 3, 1, 3, 3, 3, 3, 3, 3, 3, 3, 3, 1, 3, 3, 3, 3, 3, 3, 3, 3, 3, 3, 3, 3, 3, 3, 3, 3, 3, 3, 3, 3, 3, 3, 3, 1, 3, 3, 3, 3, 3, 3, 3, 3, 3, 3, 3, 3, 3, 3, 3, 3, 3, 3, 3, 3, 1, 3, 3, 1, 3, 3, 3, 3, 3, 3, 3, 3, 3, 3, 3, 3, 3, 3, 3, 3, 3, 3, 3, 3, 3, 3, 3, 1, 3, 3, 3, 3, 3, 3, 3, 3, 3, 3, 3, 3, 3, 3, 3, 3, 3, 3, 1, 1, 3, 1, 3, 3, 3, 3, 3, 1, 3, 3, 3, 1, 3, 3, 3, 3, 3, 3, 3, 3, 3, 3, 3, 3, 3, 3, 3, 3, 3, 3, 3, 3, 3, 3, 3, 3, 3, 3, 3, 3, 3, 3, 3, 3, 3, 3, 3, 3, 3, 3, 3, 3, 3, 3, 3, 3, 3, 3, 3, 3, 3, 3, 3, 3, 3, 3, 3, 3, 3, 1, 3, 3, 3, 3, 3, 3, 3, 3, 3, 1, 3, 3, 3, 1, 3, 3, 3, 3, 3, 1, 3, 1, 1, 3, 3, 3, 3, 3, 3, 3, 3, 3, 3, 3, 3, 3, 3, 3, 3, 3, 3, 3, 3, 3, 1, 3, 3, 3, 3, 3, 3, 3, 3, 1, 3, 3, 3, 3, 3, 3, 3, 3, 3, 3, 3, 3, 3, 3, 3, 3, 3, 3, 3, 3, 3, 3, 3, 1, 3, 3, 3, 3, 3, 3, 3, 3, 3, 3, 3, 3, 3, 3, 3, 3, 3, 3, 3, 3, 3, 3, 3, 3, 3, 3, 3, 3, 3, 3, 3, 3, 3, 3, 3, 3, 3, 3, 3, 3, 3, 3, 3, 3, 3, 3, 3, 3, 3, 3, 3, 3, 3, 3, 3, 3, 3, 3, 3, 3, 3, 3, 3, 3, 3, 3, 3, 3, 3, 3, 3, 3, 3, 3, 3, 3, 3, 3, 3, 3, 3, 3, 3, 3, 3, 3, 3, 3, 3, 3, 3, 3, 3, 3, 3, 3, 3, 3, 3, 3, 3, 3, 3, 3, 3, 3, 3, 3, 3, 3, 3, 3, 3, 3, 3, 3, 3, 3, 3, 3, 3, 3, 3, 3, 3, 3, 3, 3, 3, 3, 3, 3, 3, 3, 3, 3, 3, 3, 3, 3, 3, 3, 3, 3, 3, 3, 3, 3, 3, 3, 3, 3, 3, 3, 3, 3, 3, 3, 3, 3, 3, 3, 3, 3, 3, 3, 3, 3, 3, 3, 3, 3, 3, 3, 3, 3, 3, 3, 3, 3, 3, 3, 3, 3, 3, 3, 3, 3, 3, 3, 3, 3, 3, 3, 3, 3, 3, 3, 3, 3, 3, 3, 3, 3, 3, 3, 3, 3, 3, 3, 3, 3, 3, 3, 3, 3, 3, 3, 3, 3, 3, 3, 3, 3, 3, 3, 3, 3, 3, 3, 3, 3, 3, 3, 1, 3, 3, 3, 1, 3, 3, 3, 3, 3, 3, 3, 3, 3, 3, 3, 3, 3, 3, 3, 3, 3, 3, 3, 3, 3, 3, 3, 3, 3, 3, 3, 3, 3, 3, 3, 3, 3, 3, 3, 3, 1, 3, 1, 3, 3, 3, 3, 3, 1, 3, 3, 3, 3, 3, 3, 3, 3, 3, 3, 3, 3, 3, 3, 3, 3, 3, 1, 3, 3, 3, 3, 3, 3, 3, 3, 3, 3, 3, 3, 3, 3, 3, 3, 3, 1, 1, 3, 1, 3, 3, 3, 3, 3, 1, 3, 3, 3, 1, 3, 3, 3, 3, 3, 3, 3, 3, 3, 3, 3, 3, 3, 3, 3, 3, 3, 3, 3, 3, 3, 3, 3, 3, 3, 3, 3, 3, 3, 3, 3, 3, 3, 3, 3, 3, 3, 3, 3, 3, 1, 3, 3, 3, 3, 3, 3, 3, 3, 3, 1, 3, 3, 3, 1, 3, 3, 3, 3, 3, 1, 3, 1, 1, 3, 3, 3, 3, 3, 3, 3, 3, 3, 3, 3, 3, 3, 3, 3, 3, 3, 3, 3, 1, 3, 3, 3, 3, 3, 3, 3, 3, 1, 3, 3, 3, 3, 3, 3, 3, 3, 3, 3, 3, 3, 3, 3, 3, 3, 3, 3, 3, 3, 3, 1, 3, 3])
_uv = me_road.uv_layers.new(name='UVMap')
_uv.uv.foreach_set('vector', [0.9054, 0.6875, 0.9054, 0.75, 0.9054, 0.75, 0.9054, 0.6875, 0.9375, 0.3125, 0.9375, 0.25, 0.9375, 0.25, 0.9375, 0.3125, 0.9054, 0.5, 0.9054, 0.5625, 0.9054, 0.5625, 0.9054, 0.5, 0.9375, 0.375, 0.9375, 0.3125, 0.9375, 0.3125, 0.9375, 0.375, 0.9054, 0.5625, 0.9054, 0.625, 0.9054, 0.625, 0.9054, 0.5625, 0.9054, 0.875, 0.9054, 0.9375, 0.9054, 0.9375, 0.9054, 0.875, 0.9054, 0.0, 0.9054, 0.0625, 0.9054, 0.0625, 0.9054, 0.0, 0.9054, 0.9375, 0.9054, 1.0, 0.9054, 1.0, 0.9054, 0.9375, 0.9375, 0.5625, 0.9375, 0.5, 0.9375, 0.5, 0.9375, 0.5625, 0.9054, 0.0625, 0.9054, 0.125, 0.9054, 0.125, 0.9054, 0.0625, 0.4375, 0.9375, 0.4375, 1.0, 0.5, 1.0, 0.5, 0.9375, 0.4375, 0.4375, 0.4375, 0.5, 0.5, 0.5, 0.5, 0.4375, 0.9375, 0.0625, 0.9375, 0.0, 0.9375, 0.0, 0.9375, 0.0625, 0.6875, 0.4375, 0.6875, 0.5, 0.75, 0.5, 0.75, 0.4375, 0.6875, 0.1875, 0.6875, 0.25, 0.75, 0.25, 0.75, 0.1875, 0.9054, 0.375, 0.9054, 0.4375, 0.9054, 0.4375, 0.9054, 0.375, 0.1875, 0.4375, 0.1875, 0.5, 0.25, 0.5, 0.25, 0.4375, 0.1875, 0.1875, 0.1875, 0.25, 0.25, 0.25, 0.25, 0.1875, 0.4375, 0.1875, 0.4375, 0.25, 0.5, 0.25, 0.5, 0.1875, 0.1875, 0.9375, 0.1875, 1.0, 0.25, 1.0, 0.25, 0.9375, 0.1875, 0.6875, 0.1875, 0.75, 0.25, 0.75, 0.25, 0.6875, 0.4375, 0.6875, 0.4375, 0.75, 0.5, 0.75, 0.5, 0.6875, 0.6875, 0.9375, 0.6875, 1.0, 0.75, 1.0, 0.75, 0.9375, 0.6875, 0.6875, 0.6875, 0.75, 0.75, 0.75, 0.75, 0.6875, 0.9375, 0.625, 0.9375, 0.5625, 0.9375, 0.5625, 0.9375, 0.625, 0.8125, 0.6875, 0.8125, 0.75, 0.875, 0.75, 0.875, 0.6875, 0.8125, 0.5625, 0.8125, 0.625, 0.875, 0.625, 0.875, 0.5625, 0.9375, 0.6875, 0.9375, 0.625, 0.9375, 0.625, 0.9375, 0.6875, 0.5625, 0.6875, 0.5625, 0.75, 0.625, 0.75, 0.625, 0.6875, 0.5625, 0.5625, 0.5625, 0.625, 0.625, 0.625, 0.625, 0.5625, 0.6875, 0.5625, 0.6875, 0.625, 0.75, 0.625, 0.75, 0.5625, 0.5625, 0.9375, 0.5625, 1.0, 0.625, 1.0, 0.625, 0.9375, 0.5625, 0.8125, 0.5625, 0.875, 0.625, 0.875, 0.625, 0.8125, 0.6875, 0.8125, 0.6875, 0.875, 0.75, 0.875, 0.75, 0.8125, 0.3125, 0.6875, 0.3125, 0.75, 0.375, 0.75, 0.375, 0.6875, 0.3125, 0.5625, 0.3125, 0.625, 0.375, 0.625, 0.375, 0.5625, 0.4375, 0.5625, 0.4375, 0.625, 0.5, 0.625, 0.5, 0.5625, 0.09375, 0.6875, 0.09375, 0.75, 0.125, 0.75, 0.125, 0.6875, 0.09375, 0.5625, 0.09375, 0.625, 0.125, 0.625, 0.125, 0.5625, 0.1875, 0.5625, 0.1875, 0.625, 0.25, 0.625, 0.25, 0.5625, 0.09375, 0.9375, 0.09375, 1.0, 0.125, 1.0, 0.125, 0.9375, 0.09375, 0.8125, 0.09375, 0.875, 0.125, 0.875, 0.125, 0.8125, 0.1875, 0.8125, 0.1875, 0.875, 0.25, 0.875, 0.25, 0.8125, 0.3125, 0.1875, 0.3125, 0.25, 0.375, 0.25, 0.375, 0.1875, 0.3125, 0.0625, 0.3125, 0.125, 0.375, 0.125, 0.375, 0.0625, 0.4375, 0.0625, 0.4375, 0.125, 0.5, 0.125, 0.5, 0.0625, 0.09375, 0.1875, 0.09375, 0.25, 0.125, 0.25, 0.125, 0.1875, 0.09375, 0.0625, 0.09375, 0.125, 0.125, 0.125, 0.125, 0.0625, 0.1875, 0.0625, 0.1875, 0.125, 0.25, 0.125, 0.25, 0.0625, 0.09375, 0.4375, 0.09375, 0.5, 0.125, 0.5, 0.125, 0.4375, 0.09375, 0.3125, 0.09375, 0.375, 0.125, 0.375, 0.125, 0.3125, 0.1875, 0.3125, 0.1875, 0.375, 0.25, 0.375, 0.25, 0.3125, 0.8125, 0.1875, 0.8125, 0.25, 0.875, 0.25, 0.875, 0.1875, 0.8125, 0.0625, 0.8125, 0.125, 0.875, 0.125, 0.875, 0.0625, 0.9375, 0.125, 0.9375, 0.0625, 0.9375, 0.0625, 0.9375, 0.125, 0.5625, 0.1875, 0.5625, 0.25, 0.625, 0.25, 0.625, 0.1875, 0.5625, 0.0625, 0.5625, 0.125, 0.625, 0.125, 0.625, 0.0625, 0.6875, 0.0625, 0.6875, 0.125, 0.75, 0.125, 0.75, 0.0625, 0.5625, 0.4375, 0.5625, 0.5, 0.625, 0.5, 0.625, 0.4375, 0.5625, 0.3125, 0.5625, 0.375, 0.625, 0.375, 0.625, 0.3125, 0.6875, 0.3125, 0.6875, 0.375, 0.75, 0.375, 0.75, 0.3125, 0.8125, 0.4375, 0.8125, 0.5, 0.875, 0.5, 0.875, 0.4375, 0.8125, 0.3125, 0.8125, 0.375, 0.875, 0.375, 0.875, 0.3125, 0.9054, 0.4375, 0.9054, 0.5, 0.9054, 0.5, 0.9054, 0.4375, 0.3125, 0.4375, 0.3125, 0.5, 0.375, 0.5, 0.375, 0.4375, 0.3125, 0.3125, 0.3125, 0.375, 0.375, 0.375, 0.375, 0.3125, 0.4375, 0.3125, 0.4375, 0.375, 0.5, 0.375, 0.5, 0.3125, 0.3125, 0.9375, 0.3125, 1.0, 0.375, 1.0, 0.375, 0.9375, 0.3125, 0.8125, 0.3125, 0.875, 0.375, 0.875, 0.375, 0.8125, 0.4375, 0.8125, 0.4375, 0.875, 0.5, 0.875, 0.5, 0.8125, 0.8125, 0.9375, 0.8125, 1.0, 0.875, 1.0, 0.875, 0.9375, 0.8125, 0.8125, 0.8125, 0.875, 0.875, 0.875, 0.875, 0.8125, 0.9375, 0.0, 0.9054, 0.0, 0.9054, 0.0, 0.9375, 0.0, 0.9054, 0.125, 0.9054, 0.1875, 0.9054, 0.1875, 0.9054, 0.125, 0.9054, 1.0, 0.9375, 1.0, 0.9375, 1.0, 0.9054, 1.0, 0.9375, 0.75, 0.9375, 0.6875, 0.9375, 0.6875, 0.9375, 0.75, 0.75, 0.8125, 0.75, 0.875, 0.8125, 0.875, 0.8125, 0.8125, 0.75, 0.75, 0.75, 0.8125, 0.8125, 0.8125, 0.8125, 0.75, 0.8125, 0.75, 0.8125, 0.8125, 0.875, 0.8125, 0.875, 0.75, 0.75, 0.9375, 0.75, 1.0, 0.8125, 1.0, 0.8125, 0.9375, 0.75, 0.875, 0.75, 0.9375, 0.8125, 0.9375, 0.8125, 0.875, 0.8125, 0.875, 0.8125, 0.9375, 0.875, 0.9375, 0.875, 0.875, 0.375, 0.8125, 0.375, 0.875, 0.4375, 0.875, 0.4375, 0.8125, 0.375, 0.75, 0.375, 0.8125, 0.4375, 0.8125, 0.4375, 0.75, 0.4375, 0.75, 0.4375, 0.8125, 0.5, 0.8125, 0.5, 0.75, 0.25, 0.8125, 0.25, 0.875, 0.3125, 0.875, 0.3125, 0.8125, 0.25, 0.75, 0.25, 0.8125, 0.3125, 0.8125, 0.3125, 0.75, 0.3125, 0.75, 0.3125, 0.8125, 0.375, 0.8125, 0.375, 0.75, 0.25, 0.9375, 0.25, 1.0, 0.3125, 1.0, 0.3125, 0.9375, 0.25, 0.875, 0.25, 0.9375, 0.3125, 0.9375, 0.3125, 0.875, 0.3125, 0.875, 0.3125, 0.9375, 0.375, 0.9375, 0.375, 0.875, 0.375, 0.3125, 0.375, 0.375, 0.4375, 0.375, 0.4375, 0.3125, 0.375, 0.25, 0.375, 0.3125, 0.4375, 0.3125, 0.4375, 0.25, 0.4375, 0.25, 0.4375, 0.3125, 0.5, 0.3125, 0.5, 0.25, 0.25, 0.3125, 0.25, 0.375, 0.3125, 0.375, 0.3125, 0.3125, 0.25, 0.25, 0.25, 0.3125, 0.3125, 0.3125, 0.3125, 0.25, 0.3125, 0.25, 0.3125, 0.3125, 0.375, 0.3125, 0.375, 0.25, 0.25, 0.4375, 0.25, 0.5, 0.3125, 0.5, 0.3125, 0.4375, 0.25, 0.375, 0.25, 0.4375, 0.3125, 0.4375, 0.3125, 0.375, 0.3125, 0.375, 0.3125, 0.4375, 0.375, 0.4375, 0.375, 0.375, 0.9054, 0.25, 0.9054, 0.3125, 0.9054, 0.3125, 0.9054, 0.25, 0.9054, 0.1875, 0.9054, 0.25, 0.9054, 0.25, 0.9054, 0.1875, 0.9054, 0.875, 0.9054, 0.9375, 0.9375, 0.9375, 0.9375, 0.875, 0.75, 0.3125, 0.75, 0.375, 0.8125, 0.375, 0.8125, 0.3125, 0.75, 0.25, 0.75, 0.3125, 0.8125, 0.3125, 0.8125, 0.25, 0.8125, 0.25, 0.8125, 0.3125, 0.875, 0.3125, 0.875, 0.25, 0.75, 0.4375, 0.75, 0.5, 0.8125, 0.5, 0.8125, 0.4375, 0.75, 0.375, 0.75, 0.4375, 0.8125, 0.4375, 0.8125, 0.375, 0.8125, 0.375, 0.8125, 0.4375, 0.875, 0.4375, 0.875, 0.375, 0.625, 0.3125, 0.625, 0.375, 0.6875, 0.375, 0.6875, 0.3125, 0.625, 0.25, 0.625, 0.3125, 0.6875, 0.3125, 0.6875, 0.25, 0.6875, 0.25, 0.6875, 0.3125, 0.75, 0.3125, 0.75, 0.25, 0.5, 0.3125, 0.5, 0.375, 0.5625, 0.375, 0.5625, 0.3125, 0.5, 0.25, 0.5, 0.3125, 0.5625, 0.3125, 0.5625, 0.25, 0.5625, 0.25, 0.5625, 0.3125, 0.625, 0.3125, 0.625, 0.25, 0.5, 0.4375, 0.5, 0.5, 0.5625, 0.5, 0.5625, 0.4375, 0.5, 0.375, 0.5, 0.4375, 0.5625, 0.4375, 0.5625, 0.375, 0.5625, 0.375, 0.5625, 0.4375, 0.625, 0.4375, 0.625, 0.375, 0.625, 0.0625, 0.625, 0.125, 0.6875, 0.125, 0.6875, 0.0625, 0.625, 0.0, 0.625, 0.0625, 0.6875, 0.0625, 0.6875, 0.0, 0.6875, 0.0, 0.6875, 0.0625, 0.75, 0.0625, 0.75, 0.0, 0.5, 0.0625, 0.5, 0.125, 0.5625, 0.125, 0.5625, 0.0625, 0.5, 0.0, 0.5, 0.0625, 0.5625, 0.0625, 0.5625, 0.0, 0.5625, 0.0, 0.5625, 0.0625, 0.625, 0.0625, 0.625, 0.0, 0.5, 0.1875, 0.5, 0.25, 0.5625, 0.25, 0.5625, 0.1875, 0.5, 0.125, 0.5, 0.1875, 0.5625, 0.1875, 0.5625, 0.125, 0.5625, 0.125, 0.5625, 0.1875, 0.625, 0.1875, 0.625, 0.125, 0.9375, 0.1875, 0.9375, 0.125, 0.9375, 0.125, 0.9375, 0.1875, 0.9375, 0.8125, 0.9375, 0.75, 0.9375, 0.75, 0.9375, 0.8125, 0.9054, 0.9375, 0.9054, 1.0, 0.9375, 1.0, 0.9375, 0.9375, 0.75, 0.0625, 0.75, 0.125, 0.8125, 0.125, 0.8125, 0.0625, 0.75, 0.0, 0.75, 0.0625, 0.8125, 0.0625, 0.8125, 0.0, 0.8125, 0.0, 0.8125, 0.0625, 0.875, 0.0625, 0.875, 0.0, 0.75, 0.1875, 0.75, 0.25, 0.8125, 0.25, 0.8125, 0.1875, 0.75, 0.125, 0.75, 0.1875, 0.8125, 0.1875, 0.8125, 0.125, 0.8125, 0.125, 0.8125, 0.1875, 0.875, 0.1875, 0.875, 0.125, 0.125, 0.3125, 0.125, 0.375, 0.1875, 0.375, 0.1875, 0.3125, 0.125, 0.25, 0.125, 0.3125, 0.1875, 0.3125, 0.1875, 0.25, 0.1875, 0.25, 0.1875, 0.3125, 0.25, 0.3125, 0.25, 0.25, 0.9054, 0.375, 0.9054, 0.4375, 0.9375, 0.4375, 0.9375, 0.375, 0.9054, 0.4375, 0.9054, 0.5, 0.9375, 0.5, 0.9375, 0.4375, 0.09375, 0.25, 0.09375, 0.3125, 0.125, 0.3125, 0.125, 0.25, 0.9054, 0.125, 0.9054, 0.1875, 0.9375, 0.1875, 0.9375, 0.125, 0.9054, 0.1875, 0.9054, 0.25, 0.9375, 0.25, 0.9375, 0.1875, 0.09375, 0.375, 0.09375, 0.4375, 0.125, 0.4375, 0.125, 0.375, 0.125, 0.0625, 0.125, 0.125, 0.1875, 0.125, 0.1875, 0.0625, 0.125, 0.0, 0.125, 0.0625, 0.1875, 0.0625, 0.1875, 0.0, 0.1875, 0.0, 0.1875, 0.0625, 0.25, 0.0625, 0.25, 0.0, 0.9054, 0.625, 0.9054, 0.6875, 0.9375, 0.6875, 0.9375, 0.625, 0.9054, 0.6875, 0.9054, 0.75, 0.9375, 0.75, 0.9375, 0.6875, 0.09375, 0.0, 0.09375, 0.0625, 0.125, 0.0625, 0.125, 0.0, 0.9054, 0.5, 0.9054, 0.5625, 0.9375, 0.5625, 0.9375, 0.5, 0.9054, 0.5625, 0.9054, 0.625, 0.9375, 0.625, 0.9375, 0.5625, 0.09375, 0.125, 0.09375, 0.1875, 0.125, 0.1875, 0.125, 0.125, 0.375, 0.0625, 0.375, 0.125, 0.4375, 0.125, 0.4375, 0.0625, 0.375, 0.0, 0.375, 0.0625, 0.4375, 0.0625, 0.4375, 0.0, 0.4375, 0.0, 0.4375, 0.0625, 0.5, 0.0625, 0.5, 0.0, 0.25, 0.0625, 0.25, 0.125, 0.3125, 0.125, 0.3125, 0.0625, 0.25, 0.0, 0.25, 0.0625, 0.3125, 0.0625, 0.3125, 0.0, 0.3125, 0.0, 0.3125, 0.0625, 0.375, 0.0625, 0.375, 0.0, 0.25, 0.1875, 0.25, 0.25, 0.3125, 0.25, 0.3125, 0.1875, 0.25, 0.125, 0.25, 0.1875, 0.3125, 0.1875, 0.3125, 0.125, 0.3125, 0.125, 0.3125, 0.1875, 0.375, 0.1875, 0.375, 0.125, 0.125, 0.8125, 0.125, 0.875, 0.1875, 0.875, 0.1875, 0.8125, 0.125, 0.75, 0.125, 0.8125, 0.1875, 0.8125, 0.1875, 0.75, 0.1875, 0.75, 0.1875, 0.8125, 0.25, 0.8125, 0.25, 0.75, 0.9054, 0.0, 0.9054, 0.0625, 0.9375, 0.0625, 0.9375, 0.0, 0.9054, 0.0625, 0.9054, 0.125, 0.9375, 0.125, 0.9375, 0.0625, 0.09375, 0.75, 0.09375, 0.8125, 0.125, 0.8125, 0.125, 0.75, 0.9054, 0.25, 0.9054, 0.3125, 0.9375, 0.3125, 0.9375, 0.25, 0.9054, 0.3125, 0.9054, 0.375, 0.9375, 0.375, 0.9375, 0.3125, 0.09375, 0.875, 0.09375, 0.9375, 0.125, 0.9375, 0.125, 0.875, 0.125, 0.5625, 0.125, 0.625, 0.1875, 0.625, 0.1875, 0.5625, 0.125, 0.5, 0.125, 0.5625, 0.1875, 0.5625, 0.1875, 0.5, 0.1875, 0.5, 0.1875, 0.5625, 0.25, 0.5625, 0.25, 0.5, 0.9054, 0.75, 0.9054, 0.8125, 0.9375, 0.8125, 0.9375, 0.75, 0.9054, 0.8125, 0.9054, 0.875, 0.9375, 0.875, 0.9375, 0.8125, 0.09375, 0.5, 0.09375, 0.5625, 0.125, 0.5625, 0.125, 0.5, 0.0625, 0.1875, 0.0625, 0.25, 0.0625, 0.25, 0.0625, 0.1875, 0.09375, 0.375, 0.09375, 0.3125, 0.09375, 0.3125, 0.09375, 0.375, 0.09375, 0.625, 0.09375, 0.6875, 0.125, 0.6875, 0.125, 0.625, 0.375, 0.5625, 0.375, 0.625, 0.4375, 0.625, 0.4375, 0.5625, 0.375, 0.5, 0.375, 0.5625, 0.4375, 0.5625, 0.4375, 0.5, 0.4375, 0.5, 0.4375, 0.5625, 0.5, 0.5625, 0.5, 0.5, 0.25, 0.5625, 0.25, 0.625, 0.3125, 0.625, 0.3125, 0.5625, 0.25, 0.5, 0.25, 0.5625, 0.3125, 0.5625, 0.3125, 0.5, 0.3125, 0.5, 0.3125, 0.5625, 0.375, 0.5625, 0.375, 0.5, 0.25, 0.6875, 0.25, 0.75, 0.3125, 0.75, 0.3125, 0.6875, 0.25, 0.625, 0.25, 0.6875, 0.3125, 0.6875, 0.3125, 0.625, 0.3125, 0.625, 0.3125, 0.6875, 0.375, 0.6875, 0.375, 0.625, 0.625, 0.8125, 0.625, 0.875, 0.6875, 0.875, 0.6875, 0.8125, 0.625, 0.75, 0.625, 0.8125, 0.6875, 0.8125, 0.6875, 0.75, 0.6875, 0.75, 0.6875, 0.8125, 0.75, 0.8125, 0.75, 0.75, 0.5, 0.8125, 0.5, 0.875, 0.5625, 0.875, 0.5625, 0.8125, 0.5, 0.75, 0.5, 0.8125, 0.5625, 0.8125, 0.5625, 0.75, 0.5625, 0.75, 0.5625, 0.8125, 0.625, 0.8125, 0.625, 0.75, 0.5, 0.9375, 0.5, 1.0, 0.5625, 1.0, 0.5625, 0.9375, 0.5, 0.875, 0.5, 0.9375, 0.5625, 0.9375, 0.5625, 0.875, 0.5625, 0.875, 0.5625, 0.9375, 0.625, 0.9375, 0.625, 0.875, 0.625, 0.5625, 0.625, 0.625, 0.6875, 0.625, 0.6875, 0.5625, 0.625, 0.5, 0.625, 0.5625, 0.6875, 0.5625, 0.6875, 0.5, 0.6875, 0.5, 0.6875, 0.5625, 0.75, 0.5625, 0.75, 0.5, 0.5, 0.5625, 0.5, 0.625, 0.5625, 0.625, 0.5625, 0.5625, 0.5, 0.5, 0.5, 0.5625, 0.5625, 0.5625, 0.5625, 0.5, 0.5625, 0.5, 0.5625, 0.5625, 0.625, 0.5625, 0.625, 0.5, 0.5, 0.6875, 0.5, 0.75, 0.5625, 0.75, 0.5625, 0.6875, 0.5, 0.625, 0.5, 0.6875, 0.5625, 0.6875, 0.5625, 0.625, 0.5625, 0.625, 0.5625, 0.6875, 0.625, 0.6875, 0.625, 0.625, 0.9054, 0.3125, 0.9054, 0.375, 0.9054, 0.375, 0.9054, 0.3125, 0.9375, 0.25, 0.9375, 0.1875, 0.9375, 0.1875, 0.9375, 0.25, 0.09375, 0.5, 0.09375, 0.4375, 0.09375, 0.4375, 0.09375, 0.5, 0.75, 0.5625, 0.75, 0.625, 0.8125, 0.625, 0.8125, 0.5625, 0.75, 0.5, 0.75, 0.5625, 0.8125, 0.5625, 0.8125, 0.5, 0.8125, 0.5, 0.8125, 0.5625, 0.875, 0.5625, 0.875, 0.5, 0.75, 0.6875, 0.75, 0.75, 0.8125, 0.75, 0.8125, 0.6875, 0.75, 0.625, 0.75, 0.6875, 0.8125, 0.6875, 0.8125, 0.625, 0.8125, 0.625, 0.8125, 0.6875, 0.875, 0.6875, 0.875, 0.625, 0.9375, 0.875, 0.9375, 0.8125, 0.9375, 0.8125, 0.9375, 0.875, 0.9054, 0.625, 0.9054, 0.6875, 0.9054, 0.6875, 0.9054, 0.625, 0.0625, 0.25, 0.0625, 0.3125, 0.0625, 0.3125, 0.0625, 0.25, 0.625, 0.6875, 0.625, 0.75, 0.6875, 0.75, 0.6875, 0.6875, 0.625, 0.625, 0.625, 0.6875, 0.6875, 0.6875, 0.6875, 0.625, 0.6875, 0.625, 0.6875, 0.6875, 0.75, 0.6875, 0.75, 0.625, 0.625, 0.9375, 0.625, 1.0, 0.6875, 1.0, 0.6875, 0.9375, 0.625, 0.875, 0.625, 0.9375, 0.6875, 0.9375, 0.6875, 0.875, 0.6875, 0.875, 0.6875, 0.9375, 0.75, 0.9375, 0.75, 0.875, 0.375, 0.6875, 0.375, 0.75, 0.4375, 0.75, 0.4375, 0.6875, 0.375, 0.625, 0.375, 0.6875, 0.4375, 0.6875, 0.4375, 0.625, 0.4375, 0.625, 0.4375, 0.6875, 0.5, 0.6875, 0.5, 0.625, 0.125, 0.6875, 0.125, 0.75, 0.1875, 0.75, 0.1875, 0.6875, 0.125, 0.625, 0.125, 0.6875, 0.1875, 0.6875, 0.1875, 0.625, 0.1875, 0.625, 0.1875, 0.6875, 0.25, 0.6875, 0.25, 0.625, 0.125, 0.9375, 0.125, 1.0, 0.1875, 1.0, 0.1875, 0.9375, 0.125, 0.875, 0.125, 0.9375, 0.1875, 0.9375, 0.1875, 0.875, 0.1875, 0.875, 0.1875, 0.9375, 0.25, 0.9375, 0.25, 0.875, 0.375, 0.1875, 0.375, 0.25, 0.4375, 0.25, 0.4375, 0.1875, 0.375, 0.125, 0.375, 0.1875, 0.4375, 0.1875, 0.4375, 0.125, 0.4375, 0.125, 0.4375, 0.1875, 0.5, 0.1875, 0.5, 0.125, 0.125, 0.1875, 0.125, 0.25, 0.1875, 0.25, 0.1875, 0.1875, 0.125, 0.125, 0.125, 0.1875, 0.1875, 0.1875, 0.1875, 0.125, 0.1875, 0.125, 0.1875, 0.1875, 0.25, 0.1875, 0.25, 0.125, 0.125, 0.4375, 0.125, 0.5, 0.1875, 0.5, 0.1875, 0.4375, 0.125, 0.375, 0.125, 0.4375, 0.1875, 0.4375, 0.1875, 0.375, 0.1875, 0.375, 0.1875, 0.4375, 0.25, 0.4375, 0.25, 0.375, 0.9375, 0.4375, 0.9375, 0.375, 0.9375, 0.375, 0.9375, 0.4375, 0.9054, 0.75, 0.9054, 0.8125, 0.9054, 0.8125, 0.9054, 0.75, 0.0625, 0.875, 0.0625, 0.9375, 0.0625, 0.9375, 0.0625, 0.875, 0.625, 0.1875, 0.625, 0.25, 0.6875, 0.25, 0.6875, 0.1875, 0.625, 0.125, 0.625, 0.1875, 0.6875, 0.1875, 0.6875, 0.125, 0.6875, 0.125, 0.6875, 0.1875, 0.75, 0.1875, 0.75, 0.125, 0.625, 0.4375, 0.625, 0.5, 0.6875, 0.5, 0.6875, 0.4375, 0.625, 0.375, 0.625, 0.4375, 0.6875, 0.4375, 0.6875, 0.375, 0.6875, 0.375, 0.6875, 0.4375, 0.75, 0.4375, 0.75, 0.375, 0.9375, 0.5, 0.9375, 0.4375, 0.9375, 0.4375, 0.9375, 0.5, 0.9375, 0.9375, 0.9375, 0.875, 0.9375, 0.875, 0.9375, 0.9375, 0.09375, 0.125, 0.09375, 0.0625, 0.09375, 0.0625, 0.09375, 0.125, 0.375, 0.4375, 0.375, 0.5, 0.4375, 0.5, 0.4375, 0.4375, 0.375, 0.375, 0.375, 0.4375, 0.4375, 0.4375, 0.4375, 0.375, 0.4375, 0.375, 0.4375, 0.4375, 0.5, 0.4375, 0.5, 0.375, 0.375, 0.9375, 0.375, 1.0, 0.4375, 1.0, 0.4375, 0.9375, 0.375, 0.875, 0.375, 0.9375, 0.4375, 0.9375, 0.4375, 0.875, 0.4375, 0.875, 0.4375, 0.9375, 0.5, 0.9375, 0.5, 0.875, 0.9054, 0.8125, 0.9054, 0.875, 0.9054, 0.875, 0.9054, 0.8125, 0.9375, 1.0, 0.9375, 0.9375, 0.9375, 0.9375, 0.9375, 1.0, 0.0625, 0.3125, 0.0625, 0.375, 0.0625, 0.375, 0.0625, 0.3125, 0.0625, 0.9375, 0.0625, 1.0, 0.0625, 1.0, 0.0625, 0.9375, 0.09375, 0.0, 0.09375, 0.0, 0.09375, 0.0, 0.09375, 0.0, 0.0625, 0.0, 0.0625, 0.0625, 0.0625, 0.0625, 0.0625, 0.0, 0.0625, 0.625, 0.0625, 0.6875, 0.0625, 0.6875, 0.0625, 0.625, 0.09375, 0.25, 0.09375, 0.1875, 0.09375, 0.1875, 0.09375, 0.25, 0.0625, 0.0625, 0.0625, 0.125, 0.0625, 0.125, 0.0625, 0.0625, 0.0625, 0.6875, 0.0625, 0.75, 0.0625, 0.75, 0.0625, 0.6875, 0.09375, 0.875, 0.09375, 0.8125, 0.09375, 0.8125, 0.09375, 0.875, 0.0625, 1.0, 0.09375, 1.0, 0.09375, 1.0, 0.0625, 1.0, 0.09375, 0.0, 0.09375, 0.0, 0.09375, 0.0, 0.09375, 0.0, 0.09375, 1.0, 0.09375, 0.9375, 0.09375, 0.9375, 0.09375, 1.0, 0.0625, 0.75, 0.0625, 0.8125, 0.0625, 0.8125, 0.0625, 0.75, 0.09375, 0.6875, 0.09375, 0.625, 0.09375, 0.625, 0.09375, 0.6875, 0.0625, 0.0, 0.09375, 0.0, 0.09375, 0.0, 0.0625, 0.0, 0.0625, 0.0, 0.09375, 0.0, 0.09375, 0.0, 0.0625, 0.0, 0.0625, 0.625, 0.0625, 0.6875, 0.09375, 0.6875, 0.09375, 0.625, 0.0625, 0.5, 0.0625, 0.5625, 0.09375, 0.5625, 0.09375, 0.5, 0.0625, 0.875, 0.0625, 0.9375, 0.09375, 0.9375, 0.09375, 0.875, 0.0625, 0.75, 0.0625, 0.8125, 0.09375, 0.8125, 0.09375, 0.75, 0.0625, 0.125, 0.0625, 0.1875, 0.09375, 0.1875, 0.09375, 0.125, 0.0625, 0.0, 0.0625, 0.0625, 0.09375, 0.0625, 0.09375, 0.0, 0.0625, 0.375, 0.0625, 0.4375, 0.09375, 0.4375, 0.09375, 0.375, 0.0625, 0.25, 0.0625, 0.3125, 0.09375, 0.3125, 0.09375, 0.25, 0.0625, 0.3125, 0.0625, 0.375, 0.09375, 0.375, 0.09375, 0.3125, 0.0625, 0.4375, 0.0625, 0.5, 0.09375, 0.5, 0.09375, 0.4375, 0.0625, 0.0625, 0.0625, 0.125, 0.09375, 0.125, 0.09375, 0.0625, 0.0625, 0.1875, 0.0625, 0.25, 0.09375, 0.25, 0.09375, 0.1875, 0.0625, 0.8125, 0.0625, 0.875, 0.09375, 0.875, 0.09375, 0.8125, 0.0625, 0.9375, 0.0625, 1.0, 0.09375, 1.0, 0.09375, 0.9375, 0.0625, 0.5625, 0.0625, 0.625, 0.09375, 0.625, 0.09375, 0.5625, 0.0625, 0.6875, 0.0625, 0.75, 0.09375, 0.75, 0.09375, 0.6875, 0.09375, 0.625, 0.09375, 0.5625, 0.09375, 0.5625, 0.09375, 0.625, 0.0625, 0.8125, 0.0625, 0.875, 0.0625, 0.875, 0.0625, 0.8125, 0.09375, 0.5625, 0.09375, 0.5, 0.09375, 0.5, 0.09375, 0.5625, 0.0625, 0.5, 0.0625, 0.5625, 0.0625, 0.5625, 0.0625, 0.5, 0.09375, 0.75, 0.09375, 0.6875, 0.09375, 0.6875, 0.09375, 0.75, 0.09375, 0.9375, 0.09375, 0.875, 0.09375, 0.875, 0.09375, 0.9375, 0.09375, 0.0, 0.0625, 0.0, 0.0625, 0.0, 0.09375, 0.0, 0.0625, 0.5625, 0.0625, 0.625, 0.0625, 0.625, 0.0625, 0.5625, 0.09375, 0.8125, 0.09375, 0.75, 0.09375, 0.75, 0.09375, 0.8125, 0.0625, 0.0, 0.0625, 0.0, 0.0625, 0.0, 0.0625, 0.0, 0.09375, 0.1875, 0.09375, 0.125, 0.09375, 0.125, 0.09375, 0.1875, 0.09375, 0.0625, 0.09375, 0.0, 0.09375, 0.0, 0.09375, 0.0625, 0.0625, 0.0, 0.0625, 0.0, 0.0625, 0.0, 0.0625, 0.0, 0.0625, 0.375, 0.0625, 0.4375, 0.0625, 0.4375, 0.0625, 0.375, 0.09375, 0.4375, 0.09375, 0.375, 0.09375, 0.375, 0.09375, 0.4375, 0.0625, 0.4375, 0.0625, 0.5, 0.0625, 0.5, 0.0625, 0.4375, 0.0625, 0.125, 0.0625, 0.1875, 0.0625, 0.1875, 0.0625, 0.125, 0.125, 1.0, 0.09375, 1.0, 0.09375, 1.0, 0.125, 1.0, 0.09375, 0.3125, 0.09375, 0.25, 0.09375, 0.25, 0.09375, 0.3125, 0.125, 1.0, 0.09375, 1.0, 0.09375, 1.0, 0.125, 1.0, 0.0625, 0.8125, 0.09375, 0.8125, 0.09375, 0.875, 0.0625, 0.875, 0.0625, 0.5625, 0.09375, 0.5625, 0.09375, 0.625, 0.0625, 0.625, 0.0625, 0.9375, 0.09375, 0.9375, 0.09375, 1.0, 0.0625, 1.0, 0.0625, 0.6875, 0.09375, 0.6875, 0.09375, 0.75, 0.0625, 0.75, 0.0625, 0.1875, 0.09375, 0.1875, 0.09375, 0.25, 0.0625, 0.25, 0.0625, 0.3125, 0.09375, 0.3125, 0.09375, 0.375, 0.0625, 0.375, 0.0625, 0.0625, 0.09375, 0.0625, 0.09375, 0.125, 0.0625, 0.125, 0.0625, 0.4375, 0.09375, 0.4375, 0.09375, 0.5, 0.0625, 0.5, 0.0625, 0.25, 0.09375, 0.25, 0.09375, 0.3125, 0.0625, 0.3125, 0.0625, 0.375, 0.09375, 0.375, 0.09375, 0.4375, 0.0625, 0.4375, 0.0625, 0.0, 0.09375, 0.0, 0.09375, 0.0625, 0.0625, 0.0625, 0.0625, 0.125, 0.09375, 0.125, 0.09375, 0.1875, 0.0625, 0.1875, 0.0625, 0.75, 0.09375, 0.75, 0.09375, 0.8125, 0.0625, 0.8125, 0.0625, 0.875, 0.09375, 0.875, 0.09375, 0.9375, 0.0625, 0.9375, 0.0625, 0.5, 0.09375, 0.5, 0.09375, 0.5625, 0.0625, 0.5625, 0.0625, 0.625, 0.09375, 0.625, 0.09375, 0.6875, 0.0625, 0.6875, 0.875, 0.8125, 0.875, 0.875, 0.9054, 0.875, 0.9054, 0.8125, 0.875, 0.75, 0.875, 0.8125, 0.9054, 0.8125, 0.9054, 0.75, 0.875, 0.3125, 0.875, 0.375, 0.9054, 0.375, 0.9054, 0.3125, 0.875, 0.25, 0.875, 0.3125, 0.9054, 0.3125, 0.9054, 0.25, 0.875, 0.0625, 0.875, 0.125, 0.9054, 0.125, 0.9054, 0.0625, 0.875, 0.0, 0.875, 0.0625, 0.9054, 0.0625, 0.9054, 0.0, 0.875, 0.5625, 0.875, 0.625, 0.9054, 0.625, 0.9054, 0.5625, 0.875, 0.5, 0.875, 0.5625, 0.9054, 0.5625, 0.9054, 0.5, 0.875, 0.6875, 0.875, 0.75, 0.9054, 0.75, 0.9054, 0.6875, 0.875, 0.625, 0.875, 0.6875, 0.9054, 0.6875, 0.9054, 0.625, 0.875, 0.1875, 0.875, 0.25, 0.9054, 0.25, 0.9054, 0.1875, 0.875, 0.125, 0.875, 0.1875, 0.9054, 0.1875, 0.9054, 0.125, 0.875, 0.4375, 0.875, 0.5, 0.9054, 0.5, 0.9054, 0.4375, 0.875, 0.375, 0.875, 0.4375, 0.9054, 0.4375, 0.9054, 0.375, 0.875, 0.9375, 0.875, 1.0, 0.9054, 1.0, 0.9054, 0.9375, 0.875, 0.875, 0.875, 0.9375, 0.9054, 0.9375, 0.9054, 0.875, 0.875, 0.0, 0.9054, 0.0, 0.9054, 0.0, 0.875, 0.0, 0.9375, 1.0, 0.9054, 1.0, 0.9054, 1.0, 0.9375, 1.0, 0.9375, 1.0, 0.9054, 1.0, 0.9054, 1.0, 0.9375, 1.0, 0.875, 0.0, 0.9054, 0.0, 0.9054, 0.0, 0.875, 0.0, 0.875, 0.75, 0.9054, 0.75, 0.9054, 0.8125, 0.875, 0.8125, 0.875, 0.8125, 0.9054, 0.8125, 0.9054, 0.875, 0.875, 0.875, 0.875, 0.3125, 0.9054, 0.3125, 0.9054, 0.375, 0.875, 0.375, 0.875, 0.25, 0.9054, 0.25, 0.9054, 0.3125, 0.875, 0.3125, 0.875, 0.0625, 0.9054, 0.0625, 0.9054, 0.125, 0.875, 0.125, 0.875, 0.0, 0.9054, 0.0, 0.9054, 0.0625, 0.875, 0.0625, 0.875, 0.5625, 0.9054, 0.5625, 0.9054, 0.625, 0.875, 0.625, 0.875, 0.5, 0.9054, 0.5, 0.9054, 0.5625, 0.875, 0.5625, 0.875, 0.6875, 0.9054, 0.6875, 0.9054, 0.75, 0.875, 0.75, 0.875, 0.625, 0.9054, 0.625, 0.9054, 0.6875, 0.875, 0.6875, 0.875, 0.1875, 0.9054, 0.1875, 0.9054, 0.25, 0.875, 0.25, 0.875, 0.125, 0.9054, 0.125, 0.9054, 0.1875, 0.875, 0.1875, 0.875, 0.4375, 0.9054, 0.4375, 0.9054, 0.5, 0.875, 0.5, 0.875, 0.375, 0.9054, 0.375, 0.9054, 0.4375, 0.875, 0.4375, 0.875, 0.9375, 0.9054, 0.9375, 0.9054, 1.0, 0.875, 1.0, 0.875, 0.875, 0.9054, 0.875, 0.9054, 0.9375, 0.875, 0.9375, 0.0625, 0.4375, 0.0625, 0.375, 0.0625, 0.375, 0.0625, 0.4375, 0.5625, 1.0, 0.5, 1.0, 0.5, 1.0, 0.5625, 1.0, 0.9375, 0.25, 0.9375, 0.3125, 0.9375, 0.3125, 0.9375, 0.25, 0.0625, 0.5, 0.0625, 0.4375, 0.0625, 0.4375, 0.0625, 0.5, 0.9375, 0.3125, 0.9375, 0.375, 0.9375, 0.375, 0.9375, 0.3125, 0.09375, 0.0, 0.125, 0.0, 0.125, 0.0, 0.09375, 0.0, 0.0625, 0.3125, 0.0625, 0.25, 0.0625, 0.25, 0.0625, 0.3125, 0.0625, 0.375, 0.0625, 0.3125, 0.0625, 0.3125, 0.0625, 0.375, 0.9375, 0.125, 0.9375, 0.1875, 0.9375, 0.1875, 0.9375, 0.125, 0.6875, 0.0, 0.75, 0.0, 0.75, 0.0, 0.6875, 0.0, 0.9375, 0.1875, 0.9375, 0.25, 0.9375, 0.25, 0.9375, 0.1875, 0.8125, 0.0, 0.875, 0.0, 0.875, 0.0, 0.8125, 0.0, 0.09375, 1.0, 0.0625, 1.0, 0.0625, 1.0, 0.09375, 1.0, 0.5625, 0.0, 0.625, 0.0, 0.625, 0.0, 0.5625, 0.0, 0.9375, 0.875, 0.9375, 0.9375, 0.9375, 0.9375, 0.9375, 0.875, 0.1875, 1.0, 0.125, 1.0, 0.125, 1.0, 0.1875, 1.0, 0.3125, 1.0, 0.25, 1.0, 0.25, 1.0, 0.3125, 1.0, 0.4375, 1.0, 0.375, 1.0, 0.375, 1.0, 0.4375, 1.0, 0.9375, 0.9375, 0.9375, 1.0, 0.9375, 1.0, 0.9375, 0.9375, 0.9375, 0.75, 0.9375, 0.8125, 0.9375, 0.8125, 0.9375, 0.75, 0.8125, 1.0, 0.75, 1.0, 0.75, 1.0, 0.8125, 1.0, 0.5, 1.0, 0.4375, 1.0, 0.4375, 1.0, 0.5, 1.0, 0.0625, 0.6875, 0.0625, 0.625, 0.0625, 0.625, 0.0625, 0.6875, 0.9375, 0.8125, 0.9375, 0.875, 0.9375, 0.875, 0.9375, 0.8125, 0.5, 0.0, 0.5625, 0.0, 0.5625, 0.0, 0.5, 0.0, 0.0625, 0.75, 0.0625, 0.6875, 0.0625, 0.6875, 0.0625, 0.75, 0.375, 0.0, 0.4375, 0.0, 0.4375, 0.0, 0.375, 0.0, 0.9375, 0.625, 0.9375, 0.6875, 0.9375, 0.6875, 0.9375, 0.625, 0.0625, 0.5625, 0.0625, 0.5, 0.0625, 0.5, 0.0625, 0.5625, 0.875, 1.0, 0.8125, 1.0, 0.8125, 1.0, 0.875, 1.0, 0.9375, 0.6875, 0.9375, 0.75, 0.9375, 0.75, 0.9375, 0.6875, 0.0625, 0.625, 0.0625, 0.5625, 0.0625, 0.5625, 0.0625, 0.625, 0.125, 0.0, 0.1875, 0.0, 0.1875, 0.0, 0.125, 0.0, 0.375, 1.0, 0.3125, 1.0, 0.3125, 1.0, 0.375, 1.0, 0.75, 1.0, 0.6875, 1.0, 0.6875, 1.0, 0.75, 1.0, 0.0625, 0.1875, 0.0625, 0.125, 0.0625, 0.125, 0.0625, 0.1875, 0.6875, 1.0, 0.625, 1.0, 0.625, 1.0, 0.6875, 1.0, 0.625, 0.0, 0.6875, 0.0, 0.6875, 0.0, 0.625, 0.0, 0.4375, 0.0, 0.5, 0.0, 0.5, 0.0, 0.4375, 0.0, 0.25, 0.0, 0.3125, 0.0, 0.3125, 0.0, 0.25, 0.0, 0.0625, 0.25, 0.0625, 0.1875, 0.0625, 0.1875, 0.0625, 0.25, 0.3125, 0.0, 0.375, 0.0, 0.375, 0.0, 0.3125, 0.0, 0.25, 1.0, 0.1875, 1.0, 0.1875, 1.0, 0.25, 1.0, 0.9375, 0.0, 0.9375, 0.0625, 0.9375, 0.0625, 0.9375, 0.0, 0.1875, 0.0, 0.25, 0.0, 0.25, 0.0, 0.1875, 0.0, 0.75, 0.0, 0.8125, 0.0, 0.8125, 0.0, 0.75, 0.0, 0.9375, 0.0625, 0.9375, 0.125, 0.9375, 0.125, 0.9375, 0.0625, 0.0625, 0.0625, 0.0625, 0.0, 0.0625, 0.0, 0.0625, 0.0625, 0.9375, 0.375, 0.9375, 0.4375, 0.9375, 0.4375, 0.9375, 0.375, 0.0625, 0.125, 0.0625, 0.0625, 0.0625, 0.0625, 0.0625, 0.125, 0.9054, 0.0, 0.9375, 0.0, 0.9375, 0.0, 0.9054, 0.0, 0.9375, 0.4375, 0.9375, 0.5, 0.9375, 0.5, 0.9375, 0.4375, 0.0625, 0.9375, 0.0625, 0.875, 0.0625, 0.875, 0.0625, 0.9375, 0.0625, 1.0, 0.0625, 0.9375, 0.0625, 0.9375, 0.0625, 1.0, 0.625, 1.0, 0.5625, 1.0, 0.5625, 1.0, 0.625, 1.0, 0.9054, 1.0, 0.875, 1.0, 0.875, 1.0, 0.9054, 1.0, 0.0625, 0.8125, 0.0625, 0.75, 0.0625, 0.75, 0.0625, 0.8125, 0.9375, 0.5, 0.9375, 0.5625, 0.9375, 0.5625, 0.9375, 0.5, 0.0625, 0.875, 0.0625, 0.8125, 0.0625, 0.8125, 0.0625, 0.875, 0.9375, 0.5625, 0.9375, 0.625, 0.9375, 0.625, 0.9375, 0.5625, 0.625, 0.0, 0.6875, 0.0, 0.6875, 0.0, 0.625, 0.0, 0.9375, 0.8125, 0.9375, 0.875, 0.9375, 0.875, 0.9375, 0.8125, 0.0625, 0.1875, 0.0625, 0.125, 0.0625, 0.125, 0.0625, 0.1875, 0.5625, 0.0, 0.625, 0.0, 0.625, 0.0, 0.5625, 0.0, 0.375, 1.0, 0.3125, 1.0, 0.3125, 1.0, 0.375, 1.0, 0.9375, 0.75, 0.9375, 0.8125, 0.9375, 0.8125, 0.9375, 0.75, 0.4375, 1.0, 0.375, 1.0, 0.375, 1.0, 0.4375, 1.0, 0.75, 0.0, 0.8125, 0.0, 0.8125, 0.0, 0.75, 0.0, 0.25, 1.0, 0.1875, 1.0, 0.1875, 1.0, 0.25, 1.0, 0.125, 0.0, 0.1875, 0.0, 0.1875, 0.0, 0.125, 0.0, 0.9375, 0.4375, 0.9375, 0.5, 0.9375, 0.5, 0.9375, 0.4375, 0.09375, 0.0, 0.125, 0.0, 0.125, 0.0, 0.09375, 0.0, 0.875, 1.0, 0.8125, 1.0, 0.8125, 1.0, 0.875, 1.0, 0.0625, 0.625, 0.0625, 0.5625, 0.0625, 0.5625, 0.0625, 0.625, 0.9375, 0.375, 0.9375, 0.4375, 0.9375, 0.4375, 0.9375, 0.375, 0.4375, 0.0, 0.5, 0.0, 0.5, 0.0, 0.4375, 0.0, 0.25, 0.0, 0.3125, 0.0, 0.3125, 0.0, 0.25, 0.0, 0.9054, 1.0, 0.875, 1.0, 0.875, 1.0, 0.9054, 1.0, 0.0625, 0.5625, 0.0625, 0.5, 0.0625, 0.5, 0.0625, 0.5625, 0.5625, 1.0, 0.5, 1.0, 0.5, 1.0, 0.5625, 1.0, 0.75, 1.0, 0.6875, 1.0, 0.6875, 1.0, 0.75, 1.0, 0.9375, 0.6875, 0.9375, 0.75, 0.9375, 0.75, 0.9375, 0.6875, 0.0625, 0.75, 0.0625, 0.6875, 0.0625, 0.6875, 0.0625, 0.75, 0.0625, 0.375, 0.0625, 0.3125, 0.0625, 0.3125, 0.0625, 0.375, 0.9375, 0.625, 0.9375, 0.6875, 0.9375, 0.6875, 0.9375, 0.625, 0.9375, 0.3125, 0.9375, 0.375, 0.9375, 0.375, 0.9375, 0.3125, 0.0625, 0.6875, 0.0625, 0.625, 0.0625, 0.625, 0.0625, 0.6875, 0.0625, 0.3125, 0.0625, 0.25, 0.0625, 0.25, 0.0625, 0.3125, 0.9375, 0.25, 0.9375, 0.3125, 0.9375, 0.3125, 0.9375, 0.25, 0.6875, 0.0, 0.75, 0.0, 0.75, 0.0, 0.6875, 0.0, 0.0625, 0.5, 0.0625, 0.4375, 0.0625, 0.4375, 0.0625, 0.5, 0.5, 0.0, 0.5625, 0.0, 0.5625, 0.0, 0.5, 0.0, 0.3125, 1.0, 0.25, 1.0, 0.25, 1.0, 0.3125, 1.0, 0.9054, 0.0, 0.9375, 0.0, 0.9375, 0.0, 0.9054, 0.0, 0.0625, 0.4375, 0.0625, 0.375, 0.0625, 0.375, 0.0625, 0.4375, 0.5, 1.0, 0.4375, 1.0, 0.4375, 1.0, 0.5, 1.0, 0.8125, 0.0, 0.875, 0.0, 0.875, 0.0, 0.8125, 0.0, 0.09375, 1.0, 0.0625, 1.0, 0.0625, 1.0, 0.09375, 1.0, 0.1875, 1.0, 0.125, 1.0, 0.125, 1.0, 0.1875, 1.0, 0.9375, 0.9375, 0.9375, 1.0, 0.9375, 1.0, 0.9375, 0.9375, 0.9375, 0.875, 0.9375, 0.9375, 0.9375, 0.9375, 0.9375, 0.875, 0.1875, 0.0, 0.25, 0.0, 0.25, 0.0, 0.1875, 0.0, 0.375, 0.0, 0.4375, 0.0, 0.4375, 0.0, 0.375, 0.0, 0.8125, 1.0, 0.75, 1.0, 0.75, 1.0, 0.8125, 1.0, 0.9375, 0.1875, 0.9375, 0.25, 0.9375, 0.25, 0.9375, 0.1875, 0.3125, 0.0, 0.375, 0.0, 0.375, 0.0, 0.3125, 0.0, 0.0625, 0.875, 0.0625, 0.8125, 0.0625, 0.8125, 0.0625, 0.875, 0.625, 1.0, 0.5625, 1.0, 0.5625, 1.0, 0.625, 1.0, 0.9375, 0.125, 0.9375, 0.1875, 0.9375, 0.1875, 0.9375, 0.125, 0.9375, 0.0625, 0.9375, 0.125, 0.9375, 0.125, 0.9375, 0.0625, 0.6875, 1.0, 0.625, 1.0, 0.625, 1.0, 0.6875, 1.0, 0.0625, 0.8125, 0.0625, 0.75, 0.0625, 0.75, 0.0625, 0.8125, 0.9375, 0.0, 0.9375, 0.0625, 0.9375, 0.0625, 0.9375, 0.0, 0.0625, 0.125, 0.0625, 0.0625, 0.0625, 0.0625, 0.0625, 0.125, 0.0625, 0.0625, 0.0625, 0.0, 0.0625, 0.0, 0.0625, 0.0625, 0.9375, 0.5625, 0.9375, 0.625, 0.9375, 0.625, 0.9375, 0.5625, 0.0625, 1.0, 0.0625, 0.9375, 0.0625, 0.9375, 0.0625, 1.0, 0.9375, 0.5, 0.9375, 0.5625, 0.9375, 0.5625, 0.9375, 0.5, 0.0625, 0.9375, 0.0625, 0.875, 0.0625, 0.875, 0.0625, 0.9375, 0.0625, 0.25, 0.0625, 0.1875, 0.0625, 0.1875, 0.0625, 0.25, 0.75, 0.75, 0.8125, 0.75, 0.8125, 0.8125, 0.75, 0.8125, 0.8125, 0.75, 0.875, 0.75, 0.875, 0.8125, 0.8125, 0.8125, 0.09375, 0.8125, 0.125, 0.8125, 0.125, 0.875, 0.09375, 0.875, 0.8125, 0.9375, 0.875, 0.9375, 0.875, 1.0, 0.8125, 1.0, 0.3125, 0.6875, 0.375, 0.6875, 0.375, 0.75, 0.3125, 0.75, 0.3125, 0.5625, 0.375, 0.5625, 0.375, 0.625, 0.3125, 0.625, 0.4375, 0.5625, 0.5, 0.5625, 0.5, 0.625, 0.4375, 0.625, 0.1875, 0.8125, 0.25, 0.8125, 0.25, 0.875, 0.1875, 0.875, 0.4375, 0.8125, 0.5, 0.8125, 0.5, 0.875, 0.4375, 0.875, 0.3125, 0.9375, 0.375, 0.9375, 0.375, 1.0, 0.3125, 1.0, 0.8125, 0.4375, 0.875, 0.4375, 0.875, 0.5, 0.8125, 0.5, 0.9054, 0.75, 0.9375, 0.75, 0.9375, 0.8125, 0.9054, 0.8125, 0.4375, 0.3125, 0.5, 0.3125, 0.5, 0.375, 0.4375, 0.375, 0.8125, 0.8125, 0.875, 0.8125, 0.875, 0.875, 0.8125, 0.875, 0.5625, 0.3125, 0.625, 0.3125, 0.625, 0.375, 0.5625, 0.375, 0.9054, 0.8125, 0.9375, 0.8125, 0.9375, 0.875, 0.9054, 0.875, 0.3125, 0.8125, 0.375, 0.8125, 0.375, 0.875, 0.3125, 0.875, 0.8125, 0.3125, 0.875, 0.3125, 0.875, 0.375, 0.8125, 0.375, 0.5625, 0.5625, 0.625, 0.5625, 0.625, 0.625, 0.5625, 0.625, 0.6875, 0.8125, 0.75, 0.8125, 0.75, 0.875, 0.6875, 0.875, 0.5625, 0.9375, 0.625, 0.9375, 0.625, 1.0, 0.5625, 1.0, 0.09375, 0.5625, 0.125, 0.5625, 0.125, 0.625, 0.09375, 0.625, 0.5625, 0.4375, 0.625, 0.4375, 0.625, 0.5, 0.5625, 0.5, 0.3125, 0.3125, 0.375, 0.3125, 0.375, 0.375, 0.3125, 0.375, 0.3125, 0.4375, 0.375, 0.4375, 0.375, 0.5, 0.3125, 0.5, 0.6875, 0.3125, 0.75, 0.3125, 0.75, 0.375, 0.6875, 0.375, 0.5625, 0.6875, 0.625, 0.6875, 0.625, 0.75, 0.5625, 0.75, 0.1875, 0.5625, 0.25, 0.5625, 0.25, 0.625, 0.1875, 0.625, 0.09375, 0.9375, 0.125, 0.9375, 0.125, 1.0, 0.09375, 1.0, 0.09375, 0.6875, 0.125, 0.6875, 0.125, 0.75, 0.09375, 0.75, 0.6875, 0.0625, 0.75, 0.0625, 0.75, 0.125, 0.6875, 0.125, 0.8125, 0.1875, 0.875, 0.1875, 0.875, 0.25, 0.8125, 0.25, 0.5625, 0.1875, 0.625, 0.1875, 0.625, 0.25, 0.5625, 0.25, 0.09375, 0.1875, 0.125, 0.1875, 0.125, 0.25, 0.09375, 0.25, 0.3125, 0.0625, 0.375, 0.0625, 0.375, 0.125, 0.3125, 0.125, 0.1875, 0.0625, 0.25, 0.0625, 0.25, 0.125, 0.1875, 0.125, 0.09375, 0.3125, 0.125, 0.3125, 0.125, 0.375, 0.09375, 0.375, 0.8125, 0.0625, 0.875, 0.0625, 0.875, 0.125, 0.8125, 0.125, 0.1875, 0.3125, 0.25, 0.3125, 0.25, 0.375, 0.1875, 0.375, 0.75, 0.8125, 0.8125, 0.8125, 0.8125, 0.875, 0.75, 0.875, 0.6875, 0.4375, 0.75, 0.4375, 0.75, 0.5, 0.6875, 0.5, 0.6875, 0.6875, 0.75, 0.6875, 0.75, 0.75, 0.6875, 0.75, 0.8125, 0.6875, 0.875, 0.6875, 0.875, 0.75, 0.8125, 0.75, 0.6875, 0.1875, 0.75, 0.1875, 0.75, 0.25, 0.6875, 0.25, 0.4375, 0.1875, 0.5, 0.1875, 0.5, 0.25, 0.4375, 0.25, 0.5625, 0.8125, 0.625, 0.8125, 0.625, 0.875, 0.5625, 0.875, 0.6875, 0.9375, 0.75, 0.9375, 0.75, 1.0, 0.6875, 1.0, 0.1875, 0.9375, 0.25, 0.9375, 0.25, 1.0, 0.1875, 1.0, 0.4375, 0.9375, 0.5, 0.9375, 0.5, 1.0, 0.4375, 1.0, 0.4375, 0.6875, 0.5, 0.6875, 0.5, 0.75, 0.4375, 0.75, 0.6875, 0.5625, 0.75, 0.5625, 0.75, 0.625, 0.6875, 0.625, 0.4375, 0.4375, 0.5, 0.4375, 0.5, 0.5, 0.4375, 0.5, 0.1875, 0.4375, 0.25, 0.4375, 0.25, 0.5, 0.1875, 0.5, 0.8125, 0.5625, 0.875, 0.5625, 0.875, 0.625, 0.8125, 0.625, 0.1875, 0.6875, 0.25, 0.6875, 0.25, 0.75, 0.1875, 0.75, 0.1875, 0.1875, 0.25, 0.1875, 0.25, 0.25, 0.1875, 0.25, 0.5625, 0.0625, 0.625, 0.0625, 0.625, 0.125, 0.5625, 0.125, 0.4375, 0.0625, 0.5, 0.0625, 0.5, 0.125, 0.4375, 0.125, 0.3125, 0.1875, 0.375, 0.1875, 0.375, 0.25, 0.3125, 0.25, 0.09375, 0.0625, 0.125, 0.0625, 0.125, 0.125, 0.09375, 0.125, 0.09375, 0.4375, 0.125, 0.4375, 0.125, 0.5, 0.09375, 0.5, 0.75, 0.9375, 0.8125, 0.9375, 0.8125, 1.0, 0.75, 1.0, 0.75, 0.875, 0.8125, 0.875, 0.8125, 0.9375, 0.75, 0.9375, 0.8125, 0.875, 0.875, 0.875, 0.875, 0.9375, 0.8125, 0.9375, 0.375, 0.8125, 0.4375, 0.8125, 0.4375, 0.875, 0.375, 0.875, 0.375, 0.75, 0.4375, 0.75, 0.4375, 0.8125, 0.375, 0.8125, 0.4375, 0.75, 0.5, 0.75, 0.5, 0.8125, 0.4375, 0.8125, 0.25, 0.8125, 0.3125, 0.8125, 0.3125, 0.875, 0.25, 0.875, 0.25, 0.75, 0.3125, 0.75, 0.3125, 0.8125, 0.25, 0.8125, 0.3125, 0.75, 0.375, 0.75, 0.375, 0.8125, 0.3125, 0.8125, 0.25, 0.9375, 0.3125, 0.9375, 0.3125, 1.0, 0.25, 1.0, 0.25, 0.875, 0.3125, 0.875, 0.3125, 0.9375, 0.25, 0.9375, 0.3125, 0.875, 0.375, 0.875, 0.375, 0.9375, 0.3125, 0.9375, 0.375, 0.3125, 0.4375, 0.3125, 0.4375, 0.375, 0.375, 0.375, 0.375, 0.25, 0.4375, 0.25, 0.4375, 0.3125, 0.375, 0.3125, 0.4375, 0.25, 0.5, 0.25, 0.5, 0.3125, 0.4375, 0.3125, 0.25, 0.3125, 0.3125, 0.3125, 0.3125, 0.375, 0.25, 0.375, 0.25, 0.25, 0.3125, 0.25, 0.3125, 0.3125, 0.25, 0.3125, 0.3125, 0.25, 0.375, 0.25, 0.375, 0.3125, 0.3125, 0.3125, 0.25, 0.4375, 0.3125, 0.4375, 0.3125, 0.5, 0.25, 0.5, 0.25, 0.375, 0.3125, 0.375, 0.3125, 0.4375, 0.25, 0.4375, 0.3125, 0.375, 0.375, 0.375, 0.375, 0.4375, 0.3125, 0.4375, 0.9054, 0.3125, 0.9375, 0.3125, 0.9375, 0.375, 0.9054, 0.375, 0.9054, 0.25, 0.9375, 0.25, 0.9375, 0.3125, 0.9054, 0.3125, 0.75, 0.3125, 0.8125, 0.3125, 0.8125, 0.375, 0.75, 0.375, 0.75, 0.25, 0.8125, 0.25, 0.8125, 0.3125, 0.75, 0.3125, 0.8125, 0.25, 0.875, 0.25, 0.875, 0.3125, 0.8125, 0.3125, 0.75, 0.4375, 0.8125, 0.4375, 0.8125, 0.5, 0.75, 0.5, 0.75, 0.375, 0.8125, 0.375, 0.8125, 0.4375, 0.75, 0.4375, 0.8125, 0.375, 0.875, 0.375, 0.875, 0.4375, 0.8125, 0.4375, 0.625, 0.3125, 0.6875, 0.3125, 0.6875, 0.375, 0.625, 0.375, 0.625, 0.25, 0.6875, 0.25, 0.6875, 0.3125, 0.625, 0.3125, 0.6875, 0.25, 0.75, 0.25, 0.75, 0.3125, 0.6875, 0.3125, 0.5, 0.3125, 0.5625, 0.3125, 0.5625, 0.375, 0.5, 0.375, 0.5, 0.25, 0.5625, 0.25, 0.5625, 0.3125, 0.5, 0.3125, 0.5625, 0.25, 0.625, 0.25, 0.625, 0.3125, 0.5625, 0.3125, 0.5, 0.4375, 0.5625, 0.4375, 0.5625, 0.5, 0.5, 0.5, 0.5, 0.375, 0.5625, 0.375, 0.5625, 0.4375, 0.5, 0.4375, 0.5625, 0.375, 0.625, 0.375, 0.625, 0.4375, 0.5625, 0.4375, 0.625, 0.0625, 0.6875, 0.0625, 0.6875, 0.125, 0.625, 0.125, 0.625, 0.0, 0.6875, 0.0, 0.6875, 0.0625, 0.625, 0.0625, 0.6875, 0.0, 0.75, 0.0, 0.75, 0.0625, 0.6875, 0.0625, 0.5, 0.0625, 0.5625, 0.0625, 0.5625, 0.125, 0.5, 0.125, 0.5, 0.0, 0.5625, 0.0, 0.5625, 0.0625, 0.5, 0.0625, 0.5625, 0.0, 0.625, 0.0, 0.625, 0.0625, 0.5625, 0.0625, 0.5, 0.1875, 0.5625, 0.1875, 0.5625, 0.25, 0.5, 0.25, 0.5, 0.125, 0.5625, 0.125, 0.5625, 0.1875, 0.5, 0.1875, 0.5625, 0.125, 0.625, 0.125, 0.625, 0.1875, 0.5625, 0.1875, 0.9054, 0.0625, 0.9375, 0.0625, 0.9375, 0.125, 0.9054, 0.125, 0.9054, 0.0, 0.9375, 0.0, 0.9375, 0.0625, 0.9054, 0.0625, 0.75, 0.0625, 0.8125, 0.0625, 0.8125, 0.125, 0.75, 0.125, 0.75, 0.0, 0.8125, 0.0, 0.8125, 0.0625, 0.75, 0.0625, 0.8125, 0.0, 0.875, 0.0, 0.875, 0.0625, 0.8125, 0.0625, 0.75, 0.1875, 0.8125, 0.1875, 0.8125, 0.25, 0.75, 0.25, 0.75, 0.125, 0.8125, 0.125, 0.8125, 0.1875, 0.75, 0.1875, 0.8125, 0.125, 0.875, 0.125, 0.875, 0.1875, 0.8125, 0.1875, 0.125, 0.3125, 0.1875, 0.3125, 0.1875, 0.375, 0.125, 0.375, 0.125, 0.25, 0.1875, 0.25, 0.1875, 0.3125, 0.125, 0.3125, 0.1875, 0.25, 0.25, 0.25, 0.25, 0.3125, 0.1875, 0.3125, 0.09375, 0.25, 0.125, 0.25, 0.125, 0.3125, 0.09375, 0.3125, 0.09375, 0.375, 0.125, 0.375, 0.125, 0.4375, 0.09375, 0.4375, 0.125, 0.0625, 0.1875, 0.0625, 0.1875, 0.125, 0.125, 0.125, 0.125, 0.0, 0.1875, 0.0, 0.1875, 0.0625, 0.125, 0.0625, 0.1875, 0.0, 0.25, 0.0, 0.25, 0.0625, 0.1875, 0.0625, 0.09375, 0.0, 0.125, 0.0, 0.125, 0.0625, 0.09375, 0.0625, 0.09375, 0.125, 0.125, 0.125, 0.125, 0.1875, 0.09375, 0.1875, 0.375, 0.0625, 0.4375, 0.0625, 0.4375, 0.125, 0.375, 0.125, 0.375, 0.0, 0.4375, 0.0, 0.4375, 0.0625, 0.375, 0.0625, 0.4375, 0.0, 0.5, 0.0, 0.5, 0.0625, 0.4375, 0.0625, 0.25, 0.0625, 0.3125, 0.0625, 0.3125, 0.125, 0.25, 0.125, 0.25, 0.0, 0.3125, 0.0, 0.3125, 0.0625, 0.25, 0.0625, 0.3125, 0.0, 0.375, 0.0, 0.375, 0.0625, 0.3125, 0.0625, 0.25, 0.1875, 0.3125, 0.1875, 0.3125, 0.25, 0.25, 0.25, 0.25, 0.125, 0.3125, 0.125, 0.3125, 0.1875, 0.25, 0.1875, 0.3125, 0.125, 0.375, 0.125, 0.375, 0.1875, 0.3125, 0.1875, 0.125, 0.8125, 0.1875, 0.8125, 0.1875, 0.875, 0.125, 0.875, 0.125, 0.75, 0.1875, 0.75, 0.1875, 0.8125, 0.125, 0.8125, 0.1875, 0.75, 0.25, 0.75, 0.25, 0.8125, 0.1875, 0.8125, 0.09375, 0.75, 0.125, 0.75, 0.125, 0.8125, 0.09375, 0.8125, 0.09375, 0.875, 0.125, 0.875, 0.125, 0.9375, 0.09375, 0.9375, 0.125, 0.5625, 0.1875, 0.5625, 0.1875, 0.625, 0.125, 0.625, 0.125, 0.5, 0.1875, 0.5, 0.1875, 0.5625, 0.125, 0.5625, 0.1875, 0.5, 0.25, 0.5, 0.25, 0.5625, 0.1875, 0.5625, 0.09375, 0.5, 0.125, 0.5, 0.125, 0.5625, 0.09375, 0.5625, 0.09375, 0.625, 0.125, 0.625, 0.125, 0.6875, 0.09375, 0.6875, 0.375, 0.5625, 0.4375, 0.5625, 0.4375, 0.625, 0.375, 0.625, 0.375, 0.5, 0.4375, 0.5, 0.4375, 0.5625, 0.375, 0.5625, 0.4375, 0.5, 0.5, 0.5, 0.5, 0.5625, 0.4375, 0.5625, 0.25, 0.5625, 0.3125, 0.5625, 0.3125, 0.625, 0.25, 0.625, 0.25, 0.5, 0.3125, 0.5, 0.3125, 0.5625, 0.25, 0.5625, 0.3125, 0.5, 0.375, 0.5, 0.375, 0.5625, 0.3125, 0.5625, 0.25, 0.6875, 0.3125, 0.6875, 0.3125, 0.75, 0.25, 0.75, 0.25, 0.625, 0.3125, 0.625, 0.3125, 0.6875, 0.25, 0.6875, 0.3125, 0.625, 0.375, 0.625, 0.375, 0.6875, 0.3125, 0.6875, 0.625, 0.8125, 0.6875, 0.8125, 0.6875, 0.875, 0.625, 0.875, 0.625, 0.75, 0.6875, 0.75, 0.6875, 0.8125, 0.625, 0.8125, 0.6875, 0.75, 0.75, 0.75, 0.75, 0.8125, 0.6875, 0.8125, 0.5, 0.8125, 0.5625, 0.8125, 0.5625, 0.875, 0.5, 0.875, 0.5, 0.75, 0.5625, 0.75, 0.5625, 0.8125, 0.5, 0.8125, 0.5625, 0.75, 0.625, 0.75, 0.625, 0.8125, 0.5625, 0.8125, 0.5, 0.9375, 0.5625, 0.9375, 0.5625, 1.0, 0.5, 1.0, 0.5, 0.875, 0.5625, 0.875, 0.5625, 0.9375, 0.5, 0.9375, 0.5625, 0.875, 0.625, 0.875, 0.625, 0.9375, 0.5625, 0.9375, 0.625, 0.5625, 0.6875, 0.5625, 0.6875, 0.625, 0.625, 0.625, 0.625, 0.5, 0.6875, 0.5, 0.6875, 0.5625, 0.625, 0.5625, 0.6875, 0.5, 0.75, 0.5, 0.75, 0.5625, 0.6875, 0.5625, 0.5, 0.5625, 0.5625, 0.5625, 0.5625, 0.625, 0.5, 0.625, 0.5, 0.5, 0.5625, 0.5, 0.5625, 0.5625, 0.5, 0.5625, 0.5625, 0.5, 0.625, 0.5, 0.625, 0.5625, 0.5625, 0.5625, 0.5, 0.6875, 0.5625, 0.6875, 0.5625, 0.75, 0.5, 0.75, 0.5, 0.625, 0.5625, 0.625, 0.5625, 0.6875, 0.5, 0.6875, 0.5625, 0.625, 0.625, 0.625, 0.625, 0.6875, 0.5625, 0.6875, 0.9054, 0.5625, 0.9375, 0.5625, 0.9375, 0.625, 0.9054, 0.625, 0.9054, 0.5, 0.9375, 0.5, 0.9375, 0.5625, 0.9054, 0.5625, 0.75, 0.5625, 0.8125, 0.5625, 0.8125, 0.625, 0.75, 0.625, 0.75, 0.5, 0.8125, 0.5, 0.8125, 0.5625, 0.75, 0.5625, 0.8125, 0.5, 0.875, 0.5, 0.875, 0.5625, 0.8125, 0.5625, 0.75, 0.6875, 0.8125, 0.6875, 0.8125, 0.75, 0.75, 0.75, 0.75, 0.625, 0.8125, 0.625, 0.8125, 0.6875, 0.75, 0.6875, 0.8125, 0.625, 0.875, 0.625, 0.875, 0.6875, 0.8125, 0.6875, 0.9054, 0.6875, 0.9375, 0.6875, 0.9375, 0.75, 0.9054, 0.75, 0.9054, 0.625, 0.9375, 0.625, 0.9375, 0.6875, 0.9054, 0.6875, 0.625, 0.6875, 0.6875, 0.6875, 0.6875, 0.75, 0.625, 0.75, 0.625, 0.625, 0.6875, 0.625, 0.6875, 0.6875, 0.625, 0.6875, 0.6875, 0.625, 0.75, 0.625, 0.75, 0.6875, 0.6875, 0.6875, 0.625, 0.9375, 0.6875, 0.9375, 0.6875, 1.0, 0.625, 1.0, 0.625, 0.875, 0.6875, 0.875, 0.6875, 0.9375, 0.625, 0.9375, 0.6875, 0.875, 0.75, 0.875, 0.75, 0.9375, 0.6875, 0.9375, 0.375, 0.6875, 0.4375, 0.6875, 0.4375, 0.75, 0.375, 0.75, 0.375, 0.625, 0.4375, 0.625, 0.4375, 0.6875, 0.375, 0.6875, 0.4375, 0.625, 0.5, 0.625, 0.5, 0.6875, 0.4375, 0.6875, 0.125, 0.6875, 0.1875, 0.6875, 0.1875, 0.75, 0.125, 0.75, 0.125, 0.625, 0.1875, 0.625, 0.1875, 0.6875, 0.125, 0.6875, 0.1875, 0.625, 0.25, 0.625, 0.25, 0.6875, 0.1875, 0.6875, 0.125, 0.9375, 0.1875, 0.9375, 0.1875, 1.0, 0.125, 1.0, 0.125, 0.875, 0.1875, 0.875, 0.1875, 0.9375, 0.125, 0.9375, 0.1875, 0.875, 0.25, 0.875, 0.25, 0.9375, 0.1875, 0.9375, 0.375, 0.1875, 0.4375, 0.1875, 0.4375, 0.25, 0.375, 0.25, 0.375, 0.125, 0.4375, 0.125, 0.4375, 0.1875, 0.375, 0.1875, 0.4375, 0.125, 0.5, 0.125, 0.5, 0.1875, 0.4375, 0.1875, 0.125, 0.1875, 0.1875, 0.1875, 0.1875, 0.25, 0.125, 0.25, 0.125, 0.125, 0.1875, 0.125, 0.1875, 0.1875, 0.125, 0.1875, 0.1875, 0.125, 0.25, 0.125, 0.25, 0.1875, 0.1875, 0.1875, 0.125, 0.4375, 0.1875, 0.4375, 0.1875, 0.5, 0.125, 0.5, 0.125, 0.375, 0.1875, 0.375, 0.1875, 0.4375, 0.125, 0.4375, 0.1875, 0.375, 0.25, 0.375, 0.25, 0.4375, 0.1875, 0.4375, 0.9054, 0.1875, 0.9375, 0.1875, 0.9375, 0.25, 0.9054, 0.25, 0.9054, 0.125, 0.9375, 0.125, 0.9375, 0.1875, 0.9054, 0.1875, 0.625, 0.1875, 0.6875, 0.1875, 0.6875, 0.25, 0.625, 0.25, 0.625, 0.125, 0.6875, 0.125, 0.6875, 0.1875, 0.625, 0.1875, 0.6875, 0.125, 0.75, 0.125, 0.75, 0.1875, 0.6875, 0.1875, 0.625, 0.4375, 0.6875, 0.4375, 0.6875, 0.5, 0.625, 0.5, 0.625, 0.375, 0.6875, 0.375, 0.6875, 0.4375, 0.625, 0.4375, 0.6875, 0.375, 0.75, 0.375, 0.75, 0.4375, 0.6875, 0.4375, 0.9054, 0.4375, 0.9375, 0.4375, 0.9375, 0.5, 0.9054, 0.5, 0.9054, 0.375, 0.9375, 0.375, 0.9375, 0.4375, 0.9054, 0.4375, 0.375, 0.4375, 0.4375, 0.4375, 0.4375, 0.5, 0.375, 0.5, 0.375, 0.375, 0.4375, 0.375, 0.4375, 0.4375, 0.375, 0.4375, 0.4375, 0.375, 0.5, 0.375, 0.5, 0.4375, 0.4375, 0.4375, 0.375, 0.9375, 0.4375, 0.9375, 0.4375, 1.0, 0.375, 1.0, 0.375, 0.875, 0.4375, 0.875, 0.4375, 0.9375, 0.375, 0.9375, 0.4375, 0.875, 0.5, 0.875, 0.5, 0.9375, 0.4375, 0.9375, 0.9054, 0.9375, 0.9375, 0.9375, 0.9375, 1.0, 0.9054, 1.0, 0.9054, 0.875, 0.9375, 0.875, 0.9375, 0.9375, 0.9054, 0.9375])
me_road.materials.append(mat_brown)
me_road.materials.append(mat_white)
me_road.materials.append(mat_black)
me_road.materials.append(mat_gray)
me_road.use_mirror_vertex_groups = False
me_road.update()

# ---- objects
ob_road = bpy.data.objects.new('Road', me_road)

# ---- transforms, parenting, visibility, modifiers, constraints
ob_road.location = (0.0, 0.0, 0.0)
ob_road.lock_rotations_4d = False
ob_road.empty_display_type = 'ARROWS'
ob_road.lineart.crease_threshold = 0.0

# ---- collection membership
col_collection.objects.link(ob_road)

# ---- scene / render settings (as saved in the file)
scene.frame_start = 1; scene.frame_end = 250; scene.frame_set(1)
scene.render.engine = 'BLENDER_EEVEE_NEXT'
scene.cycles.sampling_pattern = 'TABULATED_SOBOL'
scene.view_settings.view_transform = 'Filmic'
bpy.context.view_layer.update()

# ---- added for rendering (the .blend has no active camera and no usable light): camera, sun
cam_auto = bpy.data.cameras.new('AutoCamera')
cam_auto.lens = 50.0
cam_auto.sensor_width = 36.0
cam_auto.clip_end = 1000.0
ob_auto_camera = bpy.data.objects.new('AutoCamera', cam_auto)
scene.collection.objects.link(ob_auto_camera)
ob_auto_camera.location = (9.97048, -11.9683, 8.1034)
ob_auto_camera.rotation_euler = (1.09748, -7.21219e-08, 0.694738)
scene.camera = ob_auto_camera
light_auto_sun = bpy.data.lights.new('AutoSun', 'SUN')
light_auto_sun.energy = 3.0
light_auto_sun.angle = 0.0523599
ob_auto_sun = bpy.data.objects.new('AutoSun', light_auto_sun)
scene.collection.objects.link(ob_auto_sun)
ob_auto_sun.rotation_euler = (0.872665, 0.174533, 0.523599)
bpy.context.view_layer.update()
